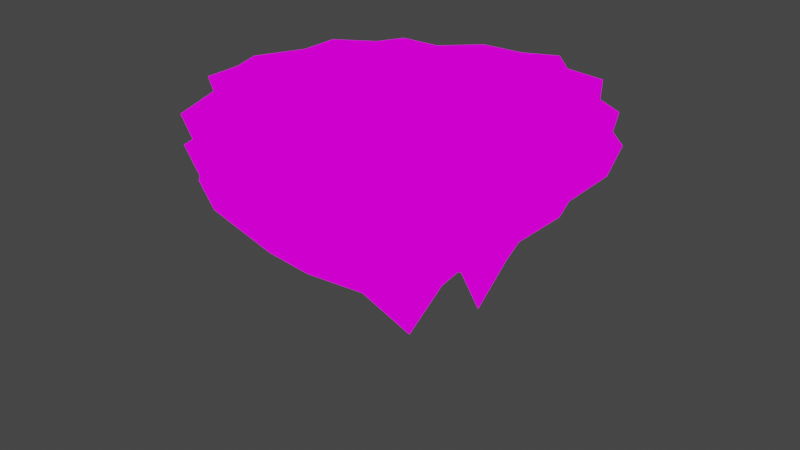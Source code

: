 # Source: logo_terrain.blend  (saved by Blender 3.6.13; exported with 4.5.12 LTS)
import bpy
from mathutils import Matrix  # noqa: F401  (used for matrix-valued properties, if any)

bpy.ops.wm.read_factory_settings(use_empty=True)
scene = bpy.context.scene
scene.name = 'Scene'

# ---- collections
col_collection = bpy.data.collections.new('Collection'); scene.collection.children.link(col_collection)

# ---- images (referenced by path relative to the original .blend; pixels are not part of the script)
import os
ASSET_DIR = os.environ.get("B2B_ASSET_DIR", "")  # directory of the original .blend (textures are referenced by path, not embedded)
HERE = os.path.dirname(os.path.abspath(__file__))  # packed textures are extracted next to this script under _unpacked/

def load_image(name, relpath, width, height, colorspace="sRGB"):
    """Load a texture the original file referenced (path relative to the .blend, or extracted next to this script)."""
    p = next((c for c in (os.path.join(HERE, relpath), os.path.join(ASSET_DIR, relpath)) if relpath and os.path.exists(c)), "")
    if p:
        img = bpy.data.images.load(p, check_existing=True)
        img.name = name
    else:  # same state as the original file: an image datablock whose file is absent (Cycles renders it pink)
        img = bpy.data.images.new(name, width, height)
        img.source = "FILE"
        img.filepath = "//" + (relpath or name)
    img.colorspace_settings.name = colorspace
    return img
img_terr_forest_pac_jpg = load_image('Terr_Forest_Pac.JPG', 'Terr_Forest_Pac.JPG', 1024, 1024, 'sRGB')

# ---- materials (node trees are filled in below, after node groups)
mat_material_002 = bpy.data.materials.new('Material.002')
mat_material_002.use_backface_culling = True
mat_material_002.use_transparent_shadow = False

# ---- material node trees
mat_material_002.use_nodes = True; mat_material_002.node_tree.nodes.clear()
_N = mat_material_002.node_tree.nodes; _L = mat_material_002.node_tree.links
n0 = _N.new('ShaderNodeOutputMaterial'); n0.name = 'Material Output'; n0.location = (300, 300)
n1 = _N.new('ShaderNodeTexImage'); n1.name = 'Image Texture'; n1.location = (-280, 280)
n1.image = img_terr_forest_pac_jpg
_L.new(n1.outputs[0], n0.inputs[0])
n0.is_active_output = True

# ---- world
world_world = bpy.data.worlds.new('World'); scene.world = world_world
world_world.use_nodes = True; world_world.node_tree.nodes.clear()
_N = world_world.node_tree.nodes; _L = world_world.node_tree.links
n0 = _N.new('ShaderNodeOutputWorld'); n0.name = 'World Output'; n0.location = (300, 300)
n1 = _N.new('ShaderNodeBackground'); n1.name = 'Background'; n1.location = (10, 300)
n1.inputs[0].default_value = (0.05088, 0.05088, 0.05088, 1.0)
_L.new(n1.outputs[0], n0.inputs[0])
n0.is_active_output = True
world_world.color = (0.05088, 0.05088, 0.05088)
world_world.use_sun_shadow = False
world_world.sun_shadow_jitter_overblur = 0.0

# ---- meshes
me_plane = bpy.data.meshes.new('Plane')
me_plane.from_pydata([(-1.557, -1.451, 0.0), (-1.466, -1.367, -0.2785), (-1.809, -0.7266, 0.0), (-2.171, -0.5493, 0.0), (-2.164, -0.1412, 0.0), (-1.582, 1.474, 0.0), (-2.023, 1.206, 1.502e-08), (-2.01, 0.7463, 0.0), (-2.283, 0.2024, -1.072e-08), (-1.047, -1.521, 0.0), (-0.9226, -1.946, 0.0), (-0.4611, -2.115, 0.0), (-0.2437, -2.369, 0.0), (0.06817, -2.181, 0.0), (0.5195, -2.144, 0.0), (0.8247, -1.685, 0.0), (1.264, -1.776, 0.0), (1.682, -1.254, 0.0), (2.011, -1.246, 0.0), (2.155, -0.757, 0.0), (2.278, -0.4844, 0.0), (2.099, 0.06536, 0.0), (2.15, 0.5944, 0.0), (1.092, 2.024, 0.0), (0.3194, 2.399, 0.0), (-0.5582, 2.175, 0.0), (-0.9535, 1.795, 1.1e-08), (1.379, 1.487, 0.0), (0.6168, 2.083, 0.0), (-0.04427, 2.213, 0.0), (-1.428, 1.778, 0.0), (1.918, 0.815, 0.0), (1.706, 1.302, 0.0), (-1.703, -0.6845, -0.2785), (-2.044, -0.5175, -0.2785), (-2.037, -0.133, -0.2785), (-1.892, 0.7032, -0.2785), (-1.904, 1.137, -0.2785), (-2.149, 0.1908, -0.2785), (-0.8678, -1.834, -0.2785), (-0.433, -1.993, -0.2785), (-0.985, -1.433, -0.2785), (0.491, -2.02, -0.2785), (0.7786, -1.588, -0.2785), (-0.2281, -2.232, -0.2785), (0.5827, 1.962, -0.2785), (0.3025, 2.26, -0.2785), (0.06572, -2.055, -0.2785), (2.148, -0.4564, -0.2785), (1.98, 0.06161, -0.2785), (1.192, -1.673, -0.2785), (1.896, -1.174, -0.2785), (2.032, -0.7132, -0.2785), (1.587, -1.182, -0.2785), (2.027, 0.56, -0.2785), (1.808, 0.7679, -0.2785), (-0.04022, 2.085, -0.2785), (-0.5244, 2.049, -0.2785), (-0.8969, 1.691, -0.2785), (-1.344, 1.676, -0.2785), (-1.489, 1.389, -0.2785), (1.031, 1.907, -0.2785), (1.301, 1.401, -0.2785), (1.609, 1.227, -0.2785), (-1.142, -0.9516, -1.01), (-1.307, -0.4765, -1.01), (-1.545, -0.3602, -1.01), (-1.54, -0.09246, -1.01), (-1.439, 0.4897, -1.01), (-1.447, 0.7915, -1.01), (-1.618, 0.1329, -1.01), (-0.7257, -1.277, -1.01), (-0.423, -1.387, -1.01), (-0.8073, -0.9978, -1.01), (0.2203, -1.406, -1.01), (0.4205, -1.105, -1.01), (-0.2803, -1.554, -1.01), (0.2842, 1.366, -1.01), (0.08907, 1.574, -1.01), (-0.07577, -1.43, -1.01), (1.374, -0.3176, -1.01), (1.257, 0.04302, -1.01), (0.7085, -1.165, -1.01), (1.198, -0.8174, -1.01), (1.293, -0.4964, -1.01), (0.9831, -0.8228, -1.01), (1.29, 0.39, -1.01), (1.137, 0.5347, -1.01), (-0.1495, 1.452, -1.01), (-0.4866, 1.427, -1.01), (-0.7459, 1.178, -1.01), (-1.057, 1.167, -1.01), (-1.158, 0.9671, -1.01), (0.596, 1.328, -1.01), (0.7843, 0.9758, -1.01), (0.9984, 0.8543, -1.01), (1.711, -0.9532, -0.7292), (1.784, -0.7039, -0.7292), (1.555, -0.6517, -0.8871), (1.493, -0.8599, -0.8871), (1.563, -0.7372, -1.313), (-0.7617, -0.6714, -1.384), (-0.8994, -0.4091, -1.384), (-1.023, -0.2555, -1.384), (-1.056, -0.07584, -1.384), (-1.001, 0.3668, -1.384), (-0.952, 0.588, -1.384), (-1.071, 0.1182, -1.384), (-0.4769, -0.9526, -1.384), (-0.3167, -1.066, -1.384), (-0.5846, -0.7908, -1.384), (0.1215, -1.038, -1.384), (0.2762, -0.8891, -1.384), (-0.1963, -1.149, -1.384), (0.188, 1.064, -1.384), (0.03941, 1.159, -1.384), (-0.05595, -1.104, -1.384), (0.8831, -0.2191, -1.384), (0.8434, 0.03119, -1.384), (0.4578, -0.8375, -1.384), (0.7741, -0.5835, -1.384), (0.8494, -0.3968, -1.384), (0.6367, -0.6705, -1.384), (0.828, 0.272, -1.384), (0.7481, 0.4304, -1.384), (-0.1266, 1.12, -1.384), (-0.3328, 1.06, -1.384), (-0.521, 0.9289, -1.384), (-0.7004, 0.8663, -1.384), (-0.8125, 0.7411, -1.384), (0.3701, 0.9735, -1.384), (0.513, 0.774, -1.384), (0.6451, 0.6268, -1.384), (-0.5077, -0.1156, -1.858), (-0.4711, 0.2638, -1.858), (-0.2277, -0.4292, -1.858), (0.07882, -0.4674, -1.858), (0.4131, -0.2631, -1.858), (0.4407, 0.1217, -1.858), (-0.1539, 0.4763, -1.858), (0.2062, 0.4373, -1.858), (0.1101, 0.03229, -2.554), (0.1866, -0.1434, 0.0), (-1.575, -1.485, 0.0318), (-1.575, -1.485, 0.0318), (-1.575, -1.485, 0.0318), (-1.487, -1.408, -0.2978), (-1.487, -1.408, -0.2978), (-1.487, -1.408, -0.2978), (-1.487, -1.408, -0.2978), (-1.842, -0.7442, 0.03336), (-1.842, -0.7442, 0.03336), (-1.842, -0.7442, 0.03336), (-2.199, -0.5762, 0.03156), (-2.199, -0.5762, 0.03156), (-2.199, -0.5762, 0.03156), (-2.198, -0.1411, 0.03617), (-2.198, -0.1411, 0.03617), (-2.198, -0.1411, 0.03617), (-1.602, 1.503, 0.03504), (-1.602, 1.503, 0.03504), (-1.602, 1.503, 0.03504), (-2.051, 1.232, 0.03259), (-2.051, 1.232, 0.03259), (-2.051, 1.232, 0.03259), (-2.042, 0.7607, 0.03544), (-2.042, 0.7607, 0.03544), (-2.042, 0.7607, 0.03544), (-2.318, 0.2137, 0.03385), (-2.318, 0.2137, 0.03385), (-2.318, 0.2137, 0.03385), (-2.318, 0.2137, 0.03385), (-1.066, -1.555, 0.03129), (-1.066, -1.555, 0.03129), (-1.066, -1.555, 0.03129), (-0.9438, -1.977, 0.03275), (-0.9438, -1.977, 0.03275), (-0.9438, -1.977, 0.03275), (-0.475, -2.148, 0.03523), (-0.475, -2.148, 0.03523), (-0.475, -2.148, 0.03523), (-0.245, -2.408, 0.0313), (-0.245, -2.408, 0.0313), (-0.245, -2.408, 0.0313), (-0.245, -2.408, 0.0313), (0.07236, -2.216, 0.03558), (0.07236, -2.216, 0.03558), (0.07236, -2.216, 0.03558), (0.5307, -2.18, 0.03305), (0.5307, -2.18, 0.03305), (0.5307, -2.18, 0.03305), (0.8327, -1.724, 0.03108), (0.8327, -1.724, 0.03108), (0.8327, -1.724, 0.03108), (1.269, -1.814, 0.03165), (1.269, -1.814, 0.03165), (1.269, -1.814, 0.03165), (1.691, -1.292, 0.03232), (1.691, -1.292, 0.03232), (1.691, -1.292, 0.03232), (2.038, -1.273, 0.03153), (2.038, -1.273, 0.03153), (2.038, -1.273, 0.03153), (2.187, -0.7665, 0.03693), (2.187, -0.7665, 0.03693), (2.187, -0.7665, 0.03693), (2.314, -0.4775, 0.03397), (2.314, -0.4775, 0.03397), (2.314, -0.4775, 0.03397), (2.314, -0.4775, 0.03397), (2.133, 0.07534, 0.03564), (2.133, 0.07534, 0.03564), (2.133, 0.07534, 0.03564), (2.187, 0.5988, 0.03308), (2.187, 0.5988, 0.03308), (2.187, 0.5988, 0.03308), (1.12, 2.05, 0.03275), (1.12, 2.05, 0.03275), (1.12, 2.05, 0.03275), (0.3326, 2.435, 0.03162), (0.3326, 2.435, 0.03162), (0.3326, 2.435, 0.03162), (-0.5647, 2.211, 0.03441), (-0.5647, 2.211, 0.03441), (-0.5647, 2.211, 0.03441), (-0.9594, 1.831, 0.0337), (-0.9594, 1.831, 0.0337), (-0.9594, 1.831, 0.0337), (1.41, 1.506, 0.0347), (1.41, 1.506, 0.0347), (1.41, 1.506, 0.0347), (0.6407, 2.11, 0.03399), (0.6407, 2.11, 0.03399), (0.6407, 2.11, 0.03399), (0.6407, 2.11, 0.03399), (-0.05946, 2.244, 0.03571), (-0.05946, 2.244, 0.03571), (-0.05946, 2.244, 0.03571), (-1.441, 1.814, 0.03221), (-1.441, 1.814, 0.03221), (-1.441, 1.814, 0.03221), (1.949, 0.8297, 0.03574), (1.949, 0.8297, 0.03574), (1.949, 0.8297, 0.03574), (1.737, 1.32, 0.03447), (1.737, 1.32, 0.03447), (1.737, 1.32, 0.03447), (-1.744, -0.7064, -0.2974), (-1.744, -0.7064, -0.2974), (-1.744, -0.7064, -0.2974), (-1.744, -0.7064, -0.2974), (-2.078, -0.5496, -0.2974), (-2.078, -0.5496, -0.2974), (-2.078, -0.5496, -0.2974), (-2.078, -0.5496, -0.2974), (-2.077, -0.1459, -0.3058), (-2.077, -0.1459, -0.3058), (-2.077, -0.1459, -0.3058), (-2.077, -0.1459, -0.3058), (-1.934, 0.7218, -0.299), (-1.934, 0.7218, -0.299), (-1.934, 0.7218, -0.299), (-1.934, 0.7218, -0.299), (-1.938, 1.167, -0.3003), (-1.938, 1.167, -0.3003), (-1.938, 1.167, -0.3003), (-1.938, 1.167, -0.3003), (-2.191, 0.1835, -0.3058), (-2.191, 0.1835, -0.3058), (-2.191, 0.1835, -0.3058), (-2.191, 0.1835, -0.3058), (-0.8934, -1.871, -0.2988), (-0.8934, -1.871, -0.2988), (-0.8934, -1.871, -0.2988), (-0.8934, -1.871, -0.2988), (-0.4509, -2.035, -0.2988), (-0.4509, -2.035, -0.2988), (-0.4509, -2.035, -0.2988), (-0.4509, -2.035, -0.2988), (-1.008, -1.474, -0.2965), (-1.008, -1.474, -0.2965), (-1.008, -1.474, -0.2965), (-1.008, -1.474, -0.2965), (0.5045, -2.063, -0.2992), (0.5045, -2.063, -0.2992), (0.5045, -2.063, -0.2992), (0.5045, -2.063, -0.2992), (0.7881, -1.634, -0.2961), (0.7881, -1.634, -0.2961), (0.7881, -1.634, -0.2961), (0.7881, -1.634, -0.2961), (-0.2296, -2.277, -0.3006), (-0.2296, -2.277, -0.3006), (-0.2296, -2.277, -0.3006), (-0.2296, -2.277, -0.3006), (0.6123, 1.998, -0.2979), (0.6123, 1.998, -0.2979), (0.6123, 1.998, -0.2979), (0.6123, 1.998, -0.2979), (0.3178, 2.303, -0.3005), (0.3178, 2.303, -0.3005), (0.3178, 2.303, -0.3005), (0.3178, 2.303, -0.3005), (0.07148, -2.1, -0.2993), (0.07148, -2.1, -0.2993), (0.07148, -2.1, -0.2993), (0.07148, -2.1, -0.2993), (2.193, -0.4485, -0.2994), (2.193, -0.4485, -0.2994), (2.193, -0.4485, -0.2994), (2.193, -0.4485, -0.2994), (2.024, 0.07391, -0.2987), (2.024, 0.07391, -0.2987), (2.024, 0.07391, -0.2987), (2.024, 0.07391, -0.2987), (1.199, -1.719, -0.2974), (1.199, -1.719, -0.2974), (1.199, -1.719, -0.2974), (1.199, -1.719, -0.2974), (1.928, -1.206, -0.3), (1.928, -1.206, -0.3), (1.928, -1.206, -0.3), (1.928, -1.206, -0.3), (1.928, -1.206, -0.3), (2.074, -0.698, -0.3013), (2.074, -0.698, -0.3013), (2.074, -0.698, -0.3013), (2.074, -0.698, -0.3013), (2.074, -0.698, -0.3013), (2.074, -0.698, -0.3013), (1.598, -1.228, -0.2953), (1.598, -1.228, -0.2953), (1.598, -1.228, -0.2953), (1.598, -1.228, -0.2953), (2.072, 0.5655, -0.2992), (2.072, 0.5655, -0.2992), (2.072, 0.5655, -0.2992), (2.072, 0.5655, -0.2992), (1.85, 0.7876, -0.2987), (1.85, 0.7876, -0.2987), (1.85, 0.7876, -0.2987), (1.85, 0.7876, -0.2987), (-0.05968, 2.126, -0.2984), (-0.05968, 2.126, -0.2984), (-0.05968, 2.126, -0.2984), (-0.05968, 2.126, -0.2984), (-0.5326, 2.094, -0.2996), (-0.5326, 2.094, -0.2996), (-0.5326, 2.094, -0.2996), (-0.5326, 2.094, -0.2996), (-0.9044, 1.737, -0.2971), (-0.9044, 1.737, -0.2971), (-0.9044, 1.737, -0.2971), (-0.9044, 1.737, -0.2971), (-1.36, 1.719, -0.299), (-1.36, 1.719, -0.299), (-1.36, 1.719, -0.299), (-1.36, 1.719, -0.299), (-1.515, 1.426, -0.2988), (-1.515, 1.426, -0.2988), (-1.515, 1.426, -0.2988), (-1.515, 1.426, -0.2988), (1.064, 1.938, -0.299), (1.064, 1.938, -0.299), (1.064, 1.938, -0.299), (1.064, 1.938, -0.299), (1.34, 1.426, -0.2977), (1.34, 1.426, -0.2977), (1.34, 1.426, -0.2977), (1.34, 1.426, -0.2977), (1.648, 1.249, -0.2988), (1.648, 1.249, -0.2988), (1.648, 1.249, -0.2988), (1.648, 1.249, -0.2988), (-1.175, -0.9756, -1.038), (-1.175, -0.9756, -1.038), (-1.175, -0.9756, -1.038), (-1.175, -0.9756, -1.038), (-1.345, -0.496, -1.036), (-1.345, -0.496, -1.036), (-1.345, -0.496, -1.036), (-1.345, -0.496, -1.036), (-1.574, -0.3909, -1.036), (-1.574, -0.3909, -1.036), (-1.574, -0.3909, -1.036), (-1.574, -0.3909, -1.036), (-1.579, -0.105, -1.038), (-1.579, -0.105, -1.038), (-1.579, -0.105, -1.038), (-1.579, -0.105, -1.038), (-1.477, 0.5063, -1.038), (-1.477, 0.5063, -1.038), (-1.477, 0.5063, -1.038), (-1.477, 0.5063, -1.038), (-1.476, 0.8187, -1.04), (-1.476, 0.8187, -1.04), (-1.476, 0.8187, -1.04), (-1.476, 0.8187, -1.04), (-1.658, 0.1246, -1.038), (-1.658, 0.1246, -1.038), (-1.658, 0.1246, -1.038), (-1.658, 0.1246, -1.038), (-0.7485, -1.31, -1.039), (-0.7485, -1.31, -1.039), (-0.7485, -1.31, -1.039), (-0.7485, -1.31, -1.039), (-0.4385, -1.424, -1.04), (-0.4385, -1.424, -1.04), (-0.4385, -1.424, -1.04), (-0.4385, -1.424, -1.04), (-0.8433, -1.023, -1.033), (-0.8433, -1.023, -1.033), (-0.8433, -1.023, -1.033), (-0.8433, -1.023, -1.033), (0.2487, -1.432, -1.042), (0.2487, -1.432, -1.042), (0.2487, -1.432, -1.042), (0.2487, -1.432, -1.042), (0.4424, -1.137, -1.041), (0.4424, -1.137, -1.041), (0.4424, -1.137, -1.041), (0.4424, -1.137, -1.041), (-0.2963, -1.589, -1.041), (-0.2963, -1.589, -1.041), (-0.2963, -1.589, -1.041), (-0.2963, -1.589, -1.041), (0.3095, 1.394, -1.043), (0.3095, 1.394, -1.043), (0.3095, 1.394, -1.043), (0.3095, 1.394, -1.043), (0.1038, 1.606, -1.045), (0.1038, 1.606, -1.045), (0.1038, 1.606, -1.045), (0.1038, 1.606, -1.045), (-0.07168, -1.468, -1.042), (-0.07168, -1.468, -1.042), (-0.07168, -1.468, -1.042), (-0.07168, -1.468, -1.042), (1.409, -0.3092, -1.045), (1.409, -0.3092, -1.045), (1.409, -0.3092, -1.045), (1.409, -0.3092, -1.045), (1.292, 0.04025, -1.045), (1.292, 0.04025, -1.045), (1.292, 0.04025, -1.045), (1.292, 0.04025, -1.045), (0.71, -1.205, -1.039), (0.71, -1.205, -1.039), (0.71, -1.205, -1.039), (0.71, -1.205, -1.039), (1.206, -0.8536, -1.043), (1.206, -0.8536, -1.043), (1.206, -0.8536, -1.043), (1.206, -0.8536, -1.043), (1.206, -0.8536, -1.043), (1.206, -0.8536, -1.043), (1.328, -0.4946, -1.046), (1.328, -0.4946, -1.046), (1.328, -0.4946, -1.046), (1.328, -0.4946, -1.046), (1.328, -0.4946, -1.046), (1.006, -0.852, -1.043), (1.006, -0.852, -1.043), (1.006, -0.852, -1.043), (1.006, -0.852, -1.043), (1.325, 0.3921, -1.045), (1.325, 0.3921, -1.045), (1.325, 0.3921, -1.045), (1.325, 0.3921, -1.045), (1.164, 0.5616, -1.042), (1.164, 0.5616, -1.042), (1.164, 0.5616, -1.042), (1.164, 0.5616, -1.042), (-0.1531, 1.49, -1.042), (-0.1531, 1.49, -1.042), (-0.1531, 1.49, -1.042), (-0.1531, 1.49, -1.042), (-0.4931, 1.465, -1.042), (-0.4931, 1.465, -1.042), (-0.4931, 1.465, -1.042), (-0.4931, 1.465, -1.042), (-0.7714, 1.21, -1.038), (-0.7714, 1.21, -1.038), (-0.7714, 1.21, -1.038), (-0.7714, 1.21, -1.038), (-1.069, 1.204, -1.04), (-1.069, 1.204, -1.04), (-1.069, 1.204, -1.04), (-1.069, 1.204, -1.04), (-1.181, 1.0, -1.039), (-1.181, 1.0, -1.039), (-1.181, 1.0, -1.039), (-1.181, 1.0, -1.039), (0.6244, 1.35, -1.044), (0.6244, 1.35, -1.044), (0.6244, 1.35, -1.044), (0.6244, 1.35, -1.044), (0.8043, 1.008, -1.042), (0.8043, 1.008, -1.042), (0.8043, 1.008, -1.042), (0.8043, 1.008, -1.042), (1.019, 0.8858, -1.043), (1.019, 0.8858, -1.043), (1.019, 0.8858, -1.043), (1.019, 0.8858, -1.043), (1.738, -0.9899, -0.7497), (1.738, -0.9899, -0.7497), (1.738, -0.9899, -0.7497), (1.738, -0.9899, -0.7497), (1.738, -0.9899, -0.7497), (1.827, -0.6841, -0.7465), (1.827, -0.6841, -0.7465), (1.827, -0.6841, -0.7465), (1.827, -0.6841, -0.7465), (1.549, -0.6191, -0.9245), (1.549, -0.6191, -0.9245), (1.549, -0.6191, -0.9245), (1.549, -0.6191, -0.9245), (1.549, -0.6191, -0.9245), (1.471, -0.8888, -0.9213), (1.471, -0.8888, -0.9213), (1.471, -0.8888, -0.9213), (1.471, -0.8888, -0.9213), (1.561, -0.7269, -1.35), (-0.771, -0.7063, -1.419), (-0.771, -0.7063, -1.419), (-0.771, -0.7063, -1.419), (-0.771, -0.7063, -1.419), (-0.771, -0.7063, -1.419), (-0.9313, -0.4205, -1.421), (-0.9313, -0.4205, -1.421), (-0.9313, -0.4205, -1.421), (-0.9313, -0.4205, -1.421), (-1.043, -0.2859, -1.419), (-1.043, -0.2859, -1.419), (-1.043, -0.2859, -1.419), (-1.043, -0.2859, -1.419), (-1.087, -0.07535, -1.424), (-1.087, -0.07535, -1.424), (-1.087, -0.07535, -1.424), (-1.087, -0.07535, -1.424), (-1.029, 0.3811, -1.422), (-1.029, 0.3811, -1.422), (-1.029, 0.3811, -1.422), (-1.029, 0.3811, -1.422), (-0.975, 0.6063, -1.424), (-0.975, 0.6063, -1.424), (-0.975, 0.6063, -1.424), (-0.975, 0.6063, -1.424), (-1.099, 0.1251, -1.425), (-1.099, 0.1251, -1.425), (-1.099, 0.1251, -1.425), (-1.099, 0.1251, -1.425), (-1.099, 0.1251, -1.425), (-0.4902, -0.9844, -1.42), (-0.4902, -0.9844, -1.42), (-0.4902, -0.9844, -1.42), (-0.4902, -0.9844, -1.42), (-0.3464, -1.091, -1.415), (-0.3464, -1.091, -1.415), (-0.3464, -1.091, -1.415), (-0.3464, -1.091, -1.415), (-0.6091, -0.8211, -1.415), (-0.6091, -0.8211, -1.415), (-0.6091, -0.8211, -1.415), (-0.6091, -0.8211, -1.415), (0.1361, -1.07, -1.419), (0.1361, -1.07, -1.419), (0.1361, -1.07, -1.419), (0.1361, -1.07, -1.419), (0.2748, -0.9321, -1.41), (0.2748, -0.9321, -1.41), (0.2748, -0.9321, -1.41), (0.2748, -0.9321, -1.41), (-0.207, -1.181, -1.421), (-0.207, -1.181, -1.421), (-0.207, -1.181, -1.421), (-0.207, -1.181, -1.421), (-0.207, -1.181, -1.421), (0.2167, 1.092, -1.414), (0.2167, 1.092, -1.414), (0.2167, 1.092, -1.414), (0.2167, 1.092, -1.414), (0.05161, 1.191, -1.421), (0.05161, 1.191, -1.421), (0.05161, 1.191, -1.421), (0.05161, 1.191, -1.421), (0.05161, 1.191, -1.421), (-0.05261, -1.142, -1.417), (-0.05261, -1.142, -1.417), (-0.05261, -1.142, -1.417), (-0.05261, -1.142, -1.417), (0.9142, -0.2099, -1.422), (0.9142, -0.2099, -1.422), (0.9142, -0.2099, -1.422), (0.9142, -0.2099, -1.422), (0.9142, -0.2099, -1.422), (0.8767, 0.03636, -1.421), (0.8767, 0.03636, -1.421), (0.8767, 0.03636, -1.421), (0.8767, 0.03636, -1.421), (0.4688, -0.8704, -1.42), (0.4688, -0.8704, -1.42), (0.4688, -0.8704, -1.42), (0.4688, -0.8704, -1.42), (0.4688, -0.8704, -1.42), (0.8029, -0.5944, -1.423), (0.8029, -0.5944, -1.423), (0.8029, -0.5944, -1.423), (0.8029, -0.5944, -1.423), (0.8792, -0.4087, -1.422), (0.8792, -0.4087, -1.422), (0.8792, -0.4087, -1.422), (0.8792, -0.4087, -1.422), (0.6414, -0.7143, -1.408), (0.6414, -0.7143, -1.408), (0.6414, -0.7143, -1.408), (0.6414, -0.7143, -1.408), (0.8587, 0.2764, -1.423), (0.8587, 0.2764, -1.423), (0.8587, 0.2764, -1.423), (0.8587, 0.2764, -1.423), (0.7795, 0.444, -1.42), (0.7795, 0.444, -1.42), (0.7795, 0.444, -1.42), (0.7795, 0.444, -1.42), (-0.1351, 1.157, -1.417), (-0.1351, 1.157, -1.417), (-0.1351, 1.157, -1.417), (-0.1351, 1.157, -1.417), (-0.3567, 1.086, -1.419), (-0.3567, 1.086, -1.419), (-0.3567, 1.086, -1.419), (-0.3567, 1.086, -1.419), (-0.5407, 0.9609, -1.417), (-0.5407, 0.9609, -1.417), (-0.5407, 0.9609, -1.417), (-0.5407, 0.9609, -1.417), (-0.7137, 0.8969, -1.421), (-0.7137, 0.8969, -1.421), (-0.7137, 0.8969, -1.421), (-0.7137, 0.8969, -1.421), (-0.7137, 0.8969, -1.421), (-0.831, 0.7711, -1.419), (-0.831, 0.7711, -1.419), (-0.831, 0.7711, -1.419), (-0.831, 0.7711, -1.419), (0.3955, 0.9961, -1.421), (0.3955, 0.9961, -1.421), (0.3955, 0.9961, -1.421), (0.3955, 0.9961, -1.421), (0.5458, 0.7917, -1.417), (0.5458, 0.7917, -1.417), (0.5458, 0.7917, -1.417), (0.5458, 0.7917, -1.417), (0.674, 0.6434, -1.421), (0.674, 0.6434, -1.421), (0.674, 0.6434, -1.421), (0.674, 0.6434, -1.421), (0.674, 0.6434, -1.421), (-0.5367, -0.1344, -1.894), (-0.5367, -0.1344, -1.894), (-0.5367, -0.1344, -1.894), (-0.5367, -0.1344, -1.894), (-0.5367, -0.1344, -1.894), (-0.5367, -0.1344, -1.894), (-0.5367, -0.1344, -1.894), (-0.5367, -0.1344, -1.894), (-0.5072, 0.2733, -1.892), (-0.5072, 0.2733, -1.892), (-0.5072, 0.2733, -1.892), (-0.5072, 0.2733, -1.892), (-0.5072, 0.2733, -1.892), (-0.5072, 0.2733, -1.892), (-0.5072, 0.2733, -1.892), (-0.5072, 0.2733, -1.892), (-0.2458, -0.4561, -1.896), (-0.2458, -0.4561, -1.896), (-0.2458, -0.4561, -1.896), (-0.2458, -0.4561, -1.896), (-0.2458, -0.4561, -1.896), (-0.2458, -0.4561, -1.896), (-0.2458, -0.4561, -1.896), (-0.2458, -0.4561, -1.896), (0.0901, -0.4985, -1.896), (0.0901, -0.4985, -1.896), (0.0901, -0.4985, -1.896), (0.0901, -0.4985, -1.896), (0.0901, -0.4985, -1.896), (0.0901, -0.4985, -1.896), (0.0901, -0.4985, -1.896), (0.0901, -0.4985, -1.896), (0.4456, -0.2789, -1.893), (0.4456, -0.2789, -1.893), (0.4456, -0.2789, -1.893), (0.4456, -0.2789, -1.893), (0.4456, -0.2789, -1.893), (0.4456, -0.2789, -1.893), (0.4456, -0.2789, -1.893), (0.4456, -0.2789, -1.893), (0.4792, 0.127, -1.89), (0.4792, 0.127, -1.89), (0.4792, 0.127, -1.89), (0.4792, 0.127, -1.89), (0.4792, 0.127, -1.89), (0.4792, 0.127, -1.89), (0.4792, 0.127, -1.89), (0.4792, 0.127, -1.89), (-0.1733, 0.511, -1.889), (-0.1733, 0.511, -1.889), (-0.1733, 0.511, -1.889), (-0.1733, 0.511, -1.889), (-0.1733, 0.511, -1.889), (-0.1733, 0.511, -1.889), (-0.1733, 0.511, -1.889), (-0.1733, 0.511, -1.889), (0.2332, 0.4627, -1.892), (0.2332, 0.4627, -1.892), (0.2332, 0.4627, -1.892), (0.2332, 0.4627, -1.892), (0.2332, 0.4627, -1.892), (0.2332, 0.4627, -1.892), (0.2332, 0.4627, -1.892), (0.2332, 0.4627, -1.892), (0.1146, 0.03499, -2.604), (0.1146, 0.03499, -2.604), (0.1146, 0.03499, -2.604), (0.1146, 0.03499, -2.604), (0.1146, 0.03499, -2.604), (0.1146, 0.03499, -2.604), (0.1146, 0.03499, -2.604), (0.1146, 0.03499, -2.604), (0.1866, -0.1434, 0.05), (0.1866, -0.1434, 0.05), (0.1866, -0.1434, 0.05), (0.1866, -0.1434, 0.05)], [], [(35, 38, 70, 67), (30, 26, 58, 59), (24, 28, 45, 46), (6, 5, 60, 37), (14, 13, 47, 42), (8, 7, 36, 38), (21, 20, 48, 49), (9, 0, 1, 41), (16, 15, 43, 50), (23, 27, 62, 61), (19, 18, 51, 52), (0, 2, 33, 1), (28, 23, 61, 45), (18, 17, 53, 51), (2, 3, 34, 33), (29, 24, 46, 56), (17, 16, 50, 53), (3, 4, 35, 34), (5, 30, 59, 60), (20, 19, 52, 48), (7, 6, 37, 36), (32, 31, 55, 63), (13, 12, 44, 47), (4, 8, 38, 35), (27, 32, 63, 62), (22, 21, 49, 54), (11, 10, 39, 40), (31, 22, 54, 55), (10, 9, 41, 39), (25, 29, 56, 57), (15, 14, 42, 43), (26, 25, 57, 58), (12, 11, 40, 44), (62, 63, 95, 94), (54, 49, 81, 86), (40, 39, 71, 72), (55, 54, 86, 87), (39, 41, 73, 71), (57, 56, 88, 89), (43, 42, 74, 75), (58, 57, 89, 90), (44, 40, 72, 76), (1, 33, 65, 64), (59, 58, 90, 91), (46, 45, 77, 78), (37, 60, 92, 69), (42, 47, 79, 74), (38, 36, 68, 70), (49, 48, 80, 81), (41, 1, 64, 73), (50, 43, 75, 82), (61, 62, 94, 93), (45, 61, 93, 77), (33, 34, 66, 65), (56, 46, 78, 88), (53, 50, 82, 85), (34, 35, 67, 66), (60, 59, 91, 92), (48, 52, 84, 80), (36, 37, 69, 68), (63, 55, 87, 95), (47, 44, 76, 79), (97, 96, 100), (52, 51, 96, 97), (99, 98, 100), (98, 97, 100), (96, 99, 100), (51, 53, 85, 83), (51, 83, 96), (96, 83, 99), (84, 98, 99, 83), (84, 52, 98), (98, 52, 97), (90, 89, 126, 127), (76, 72, 109, 113), (91, 90, 127, 128), (78, 77, 114, 115), (69, 92, 129, 106), (74, 79, 116, 111), (70, 68, 105, 107), (81, 80, 117, 118), (73, 64, 101, 110), (82, 75, 112, 119), (93, 94, 131, 130), (84, 83, 120, 121), (64, 65, 102, 101), (77, 93, 130, 114), (83, 85, 122, 120), (65, 66, 103, 102), (88, 78, 115, 125), (85, 82, 119, 122), (66, 67, 104, 103), (92, 91, 128, 129), (80, 84, 121, 117), (68, 69, 106, 105), (95, 87, 124, 132), (79, 76, 113, 116), (67, 70, 107, 104), (94, 95, 132, 131), (86, 81, 118, 123), (72, 71, 108, 109), (87, 86, 123, 124), (71, 73, 110, 108), (89, 88, 125, 126), (75, 74, 111, 112), (123, 118, 138), (121, 120, 137), (109, 108, 135), (111, 116, 136), (112, 111, 136), (120, 122, 137), (103, 133, 102), (134, 141, 133), (123, 138, 124), (108, 110, 135), (133, 141, 135), (139, 141, 134), (130, 131, 140), (138, 141, 140), (130, 140, 114), (126, 125, 139), (126, 139, 127), (135, 141, 136), (106, 129, 134), (106, 134, 105), (104, 133, 103), (139, 140, 141), (141, 138, 137), (14, 15, 16, 17, 18, 19, 20, 142, 12, 13), (2, 0, 9, 10, 11, 12, 142, 8, 4, 3), (6, 7, 8, 142, 28, 24, 29, 25, 26, 30, 5), (21, 22, 31, 32, 27, 23, 28, 142, 20), (141, 137, 136), (119, 112, 136), (122, 119, 137), (137, 119, 136), (113, 109, 135), (116, 113, 136), (136, 113, 135), (110, 101, 135), (102, 133, 101), (135, 101, 133), (107, 133, 104), (107, 105, 134), (134, 133, 107), (127, 139, 128), (128, 134, 129), (139, 134, 128), (115, 114, 140), (125, 115, 139), (139, 115, 140), (124, 138, 132), (132, 140, 131), (140, 132, 138), (117, 121, 137), (118, 117, 138), (137, 138, 117), (398, 269, 258), (387, 398, 258), (352, 226, 239), (356, 352, 239), (298, 234, 221), (302, 298, 221), (360, 160, 163), (265, 360, 163), (304, 186, 189), (284, 304, 189), (261, 166, 169), (268, 261, 169), (310, 209, 211), (313, 310, 211), (148, 144, 173), (281, 148, 173), (287, 191, 194), (315, 287, 194), (369, 230, 218), (365, 369, 218), (323, 202, 205), (329, 323, 205), (247, 150, 143), (146, 247, 143), (363, 217, 233), (296, 363, 233), (331, 198, 201), (321, 331, 201), (253, 154, 151), (249, 253, 151), (299, 219, 235), (342, 299, 235), (318, 196, 199), (333, 318, 199), (255, 156, 153), (251, 255, 153), (354, 238, 159), (358, 354, 159), (327, 204, 208), (309, 327, 208), (263, 162, 165), (259, 263, 165), (341, 243, 246), (373, 341, 246), (294, 184, 187), (306, 294, 187), (267, 168, 157), (256, 267, 157), (371, 245, 229), (367, 371, 229), (314, 212, 215), (337, 314, 215), (273, 176, 179), (277, 273, 179), (335, 214, 242), (339, 335, 242), (279, 172, 175), (271, 279, 175), (344, 236, 223), (348, 344, 223), (286, 190, 193), (290, 286, 193), (346, 222, 225), (350, 346, 225), (275, 178, 181), (291, 275, 181), (501, 370, 366), (497, 501, 366), (445, 312, 336), (468, 445, 336), (405, 274, 278), (409, 405, 278), (465, 334, 338), (469, 465, 338), (410, 280, 272), (402, 410, 272), (476, 345, 349), (480, 476, 349), (417, 285, 289), (421, 417, 289), (477, 347, 351), (481, 477, 351), (406, 276, 292), (422, 406, 292), (378, 248, 147), (374, 378, 147), (484, 353, 357), (488, 484, 357), (429, 297, 301), (433, 429, 301), (491, 361, 266), (396, 491, 266), (434, 303, 283), (414, 434, 283), (391, 262, 270), (399, 391, 270), (441, 308, 311), (444, 441, 311), (377, 149, 282), (413, 377, 282), (418, 288, 316), (446, 418, 316), (500, 368, 364), (496, 500, 364), (493, 362, 295), (426, 493, 295), (385, 254, 250), (381, 385, 250), (430, 300, 343), (473, 430, 343), (449, 317, 332), (464, 449, 332), (386, 257, 252), (382, 386, 252), (485, 355, 359), (489, 485, 359), (460, 326, 307), (439, 460, 307), (394, 264, 260), (390, 394, 260), (472, 340, 372), (504, 472, 372), (425, 293, 305), (437, 425, 305), (523, 509, 513), (508, 322, 328), (512, 508, 328), (523, 514, 519), (523, 511, 516), (523, 520, 505), (461, 330, 320), (451, 461, 320), (506, 450, 319), (521, 452, 507), (522, 517, 456), (454, 522, 456), (518, 325, 459), (510, 324, 515), (630, 478, 482), (634, 630, 482), (558, 407, 423), (574, 558, 423), (637, 483, 487), (642, 637, 487), (582, 428, 432), (587, 582, 432), (646, 492, 397), (548, 646, 397), (588, 435, 415), (566, 588, 415), (544, 393, 401), (553, 544, 401), (593, 440, 442), (597, 593, 442), (528, 376, 412), (565, 528, 412), (570, 419, 447), (601, 570, 447), (654, 499, 495), (650, 654, 495), (608, 455, 458), (611, 608, 458), (530, 379, 375), (525, 530, 375), (647, 494, 427), (579, 647, 427), (614, 462, 453), (606, 614, 453), (536, 384, 380), (532, 536, 380), (583, 431, 474), (626, 583, 474), (605, 448, 463), (617, 605, 463), (539, 388, 383), (534, 539, 383), (638, 486, 490), (643, 638, 490), (610, 457, 438), (592, 610, 438), (546, 395, 392), (543, 546, 392), (623, 471, 503), (658, 623, 503), (578, 424, 436), (591, 578, 436), (552, 400, 389), (540, 552, 389), (655, 502, 498), (651, 655, 498), (598, 443, 467), (619, 598, 467), (557, 404, 408), (561, 557, 408), (618, 466, 470), (622, 618, 470), (562, 411, 403), (554, 562, 403), (629, 475, 479), (633, 629, 479), (569, 416, 420), (573, 569, 420), (705, 599, 621), (696, 609, 612), (680, 556, 559), (688, 590, 567), (691, 568, 572), (693, 615, 607), (531, 666, 535), (660, 724, 668), (625, 702, 620), (677, 563, 555), (676, 725, 665), (674, 726, 708), (722, 653, 649), (723, 730, 704), (580, 718, 648), (712, 627, 632), (635, 709, 631), (684, 727, 682), (673, 645, 547), (541, 669, 545), (533, 662, 538), (728, 717, 715), (699, 707, 731), (192, 188, 185), (197, 195, 192), (203, 200, 197), (732, 207, 203), (185, 182, 732), (203, 197, 192), (192, 185, 732), (732, 203, 192), (174, 145, 152), (180, 177, 174), (733, 183, 180), (158, 171, 733), (152, 155, 158), (180, 174, 152), (158, 733, 180), (158, 180, 152), (167, 164, 161), (735, 170, 167), (220, 232, 735), (227, 224, 237), (237, 220, 735), (735, 167, 161), (161, 240, 227), (227, 237, 735), (161, 227, 735), (241, 213, 210), (228, 244, 241), (231, 216, 228), (206, 734, 231), (228, 241, 210), (210, 206, 231), (231, 228, 210), (690, 694, 729), (687, 571, 602), (695, 604, 616), (689, 603, 692), (681, 560, 575), (686, 577, 589), (683, 576, 685), (679, 527, 564), (524, 664, 529), (667, 526, 678), (537, 661, 549), (670, 542, 550), (551, 663, 671), (641, 711, 636), (644, 672, 639), (640, 675, 710), (719, 581, 586), (713, 584, 628), (716, 585, 714), (659, 701, 624), (652, 720, 656), (700, 657, 721), (697, 613, 594), (706, 596, 600), (595, 703, 698)])
me_plane.polygons.foreach_set('use_smooth', [0, 0, 0, 0, 0, 0, 0, 0, 0, 0, 0, 0, 0, 0, 0, 0, 0, 0, 0, 0, 0, 0, 0, 0, 0, 0, 0, 0, 0, 0, 0, 0, 0, 0, 0, 0, 0, 0, 0, 0, 0, 0, 0, 0, 0, 0, 0, 0, 0, 0, 0, 0, 0, 0, 0, 0, 0, 0, 0, 0, 0, 0, 0, 0, 0, 0, 0, 0, 0, 0, 0, 0, 0, 0, 0, 0, 0, 0, 0, 0, 0, 0, 0, 0, 0, 0, 0, 0, 0, 0, 0, 0, 0, 0, 0, 0, 0, 0, 0, 0, 0, 0, 0, 0, 0, 0, 0, 0, 0, 0, 0, 0, 0, 0, 0, 0, 0, 0, 0, 0, 0, 0, 0, 0, 0, 0, 0, 0, 0, 0, 0, 0, 0, 0, 0, 0, 0, 0, 0, 0, 0, 0, 0, 0, 0, 0, 0, 0, 0, 0, 0, 0, 0, 0, 0, 0, 0, 1, 1, 1, 1, 1, 1, 1, 1, 1, 1, 1, 1, 1, 1, 1, 1, 1, 1, 1, 1, 1, 1, 1, 1, 1, 1, 1, 1, 1, 1, 1, 1, 1, 1, 1, 1, 1, 1, 1, 1, 1, 1, 1, 1, 1, 1, 1, 1, 1, 1, 1, 1, 1, 1, 1, 1, 1, 1, 1, 1, 1, 1, 1, 1, 1, 1, 1, 1, 1, 1, 1, 1, 1, 1, 1, 1, 1, 1, 1, 1, 1, 1, 1, 1, 1, 1, 1, 1, 1, 1, 1, 1, 1, 1, 1, 1, 1, 1, 1, 1, 1, 1, 1, 1, 1, 1, 1, 1, 1, 1, 1, 1, 1, 1, 1, 1, 1, 1, 1, 1, 1, 1, 1, 1, 1, 1, 1, 1, 1, 1, 1, 1, 1, 1, 1, 1, 1, 1, 1, 1, 1, 1, 1, 1, 1, 1, 1, 1, 1, 1, 1, 1, 1, 1, 1, 1, 1, 1, 1, 1, 1, 1, 1, 1, 1, 1, 1, 1, 1, 1, 1, 1, 1, 1, 1, 1, 1, 1, 1, 1, 1, 1, 1, 1, 1, 1, 1, 1, 1, 1, 1, 1, 1, 1, 1, 1, 1, 1, 1, 1, 1, 1, 1, 1, 1, 1, 1, 1, 1, 1, 1, 1, 1, 1, 1, 1, 1, 1, 1, 1, 1, 1, 1, 1, 1, 1, 1, 1, 1, 1, 1, 1, 1, 1, 1, 1, 1, 1, 1, 1, 1, 1, 1, 1, 1, 1, 1, 1, 1, 1, 1, 1, 1, 1, 1, 1, 1, 1, 1, 1, 1, 1, 1, 1, 1, 1, 1, 1, 1, 1, 1, 1, 1, 1, 1, 1, 1, 1, 1, 1, 1, 1])
_uv = me_plane.uv_layers.new(name='UVMap')
_uv.uv.foreach_set('vector', [0.5664, 0.8867, 0.625, 0.8867, 0.625, 0.957, 0.5664, 0.957, 0.7461, 0.9961, 0.6875, 0.9961, 0.6875, 0.9609, 0.7461, 0.9609, 0.7461, 0.9961, 0.6875, 0.9961, 0.6875, 0.9609, 0.7461, 0.9609, 0.6875, 0.9961, 0.625, 0.9961, 0.625, 0.9609, 0.6875, 0.9609, 0.6875, 0.9961, 0.625, 0.9961, 0.625, 0.9609, 0.6875, 0.9609, 0.7461, 0.9961, 0.6875, 0.9961, 0.6875, 0.9609, 0.7461, 0.9609, 0.625, 0.9961, 0.5664, 0.9961, 0.5664, 0.9609, 0.625, 0.9609, 0.625, 0.9961, 0.5664, 0.9961, 0.5664, 0.9609, 0.625, 0.9609, 0.7461, 0.9961, 0.6875, 0.9961, 0.6875, 0.9609, 0.7461, 0.9609, 0.6875, 0.9961, 0.625, 0.9961, 0.625, 0.9609, 0.6875, 0.9609, 0.5664, 0.9961, 0.5039, 0.9961, 0.5039, 0.9609, 0.5664, 0.9609, 0.7461, 0.9961, 0.6875, 0.9961, 0.6875, 0.9609, 0.7461, 0.9609, 0.5664, 0.9961, 0.5039, 0.9961, 0.5039, 0.9609, 0.5664, 0.9609, 0.6875, 0.9961, 0.625, 0.9961, 0.625, 0.9609, 0.6875, 0.9609, 0.5664, 0.9961, 0.5039, 0.9961, 0.5039, 0.9609, 0.5664, 0.9609, 0.625, 0.9961, 0.5664, 0.9961, 0.5664, 0.9609, 0.625, 0.9609, 0.625, 0.9961, 0.5664, 0.9961, 0.5664, 0.9609, 0.625, 0.9609, 0.6875, 0.9961, 0.625, 0.9961, 0.625, 0.9609, 0.6875, 0.9609, 0.625, 0.9961, 0.5664, 0.9961, 0.5664, 0.9609, 0.625, 0.9609, 0.7461, 0.9961, 0.6875, 0.9961, 0.6875, 0.9609, 0.7461, 0.9609, 0.5664, 0.9961, 0.5039, 0.9961, 0.5039, 0.9609, 0.5664, 0.9609, 0.7461, 0.9961, 0.6875, 0.9961, 0.6875, 0.9609, 0.7461, 0.9609, 0.625, 0.9961, 0.5664, 0.9961, 0.5664, 0.9609, 0.625, 0.9609, 0.625, 0.9961, 0.5664, 0.9961, 0.5664, 0.9609, 0.625, 0.9609, 0.625, 0.9961, 0.5664, 0.9961, 0.5664, 0.9609, 0.625, 0.9609, 0.6875, 0.9961, 0.625, 0.9961, 0.625, 0.9609, 0.6875, 0.9609, 0.5664, 0.9961, 0.5039, 0.9961, 0.5039, 0.9609, 0.5664, 0.9609, 0.5664, 0.9961, 0.5039, 0.9961, 0.5039, 0.9609, 0.5664, 0.9609, 0.6875, 0.9961, 0.625, 0.9961, 0.625, 0.9609, 0.6875, 0.9609, 0.6875, 0.9961, 0.625, 0.9961, 0.625, 0.9609, 0.6875, 0.9609, 0.5664, 0.9961, 0.5039, 0.9961, 0.5039, 0.9609, 0.5664, 0.9609, 0.5664, 0.9961, 0.5039, 0.9961, 0.5039, 0.9609, 0.5664, 0.9609, 0.7461, 0.9961, 0.6875, 0.9961, 0.6875, 0.9609, 0.7461, 0.9609, 0.5664, 0.8867, 0.625, 0.8867, 0.625, 0.957, 0.5664, 0.957, 0.625, 0.8867, 0.6875, 0.8867, 0.6875, 0.957, 0.625, 0.957, 0.6875, 0.8867, 0.7461, 0.8867, 0.7461, 0.957, 0.6875, 0.957, 0.6875, 0.8867, 0.7461, 0.8867, 0.7461, 0.957, 0.6875, 0.957, 0.625, 0.8867, 0.6875, 0.8867, 0.6875, 0.957, 0.625, 0.957, 0.625, 0.8867, 0.6875, 0.8867, 0.6875, 0.957, 0.625, 0.957, 0.6875, 0.8867, 0.7461, 0.8867, 0.7461, 0.957, 0.6875, 0.957, 0.6875, 0.8867, 0.7461, 0.8867, 0.7461, 0.957, 0.6875, 0.957, 0.5039, 0.8867, 0.5664, 0.8867, 0.5664, 0.957, 0.5039, 0.957, 0.5039, 0.8867, 0.5664, 0.8867, 0.5664, 0.957, 0.5039, 0.957, 0.5039, 0.8867, 0.5664, 0.8867, 0.5664, 0.957, 0.5039, 0.957, 0.5039, 0.8867, 0.5664, 0.8867, 0.5664, 0.957, 0.5039, 0.957, 0.625, 0.8867, 0.6875, 0.8867, 0.6875, 0.957, 0.625, 0.957, 0.625, 0.8867, 0.6875, 0.8867, 0.6875, 0.957, 0.625, 0.957, 0.5039, 0.8867, 0.5664, 0.8867, 0.5664, 0.957, 0.5039, 0.957, 0.5664, 0.8867, 0.625, 0.8867, 0.625, 0.957, 0.5664, 0.957, 0.5664, 0.8867, 0.625, 0.8867, 0.625, 0.957, 0.5664, 0.957, 0.5039, 0.8867, 0.5664, 0.8867, 0.5664, 0.957, 0.5039, 0.957, 0.625, 0.8867, 0.6875, 0.8867, 0.6875, 0.957, 0.625, 0.957, 0.6875, 0.8867, 0.7461, 0.8867, 0.7461, 0.957, 0.6875, 0.957, 0.6875, 0.8867, 0.7461, 0.8867, 0.7461, 0.957, 0.6875, 0.957, 0.5664, 0.8867, 0.625, 0.8867, 0.625, 0.957, 0.5664, 0.957, 0.5664, 0.8867, 0.625, 0.8867, 0.625, 0.957, 0.5664, 0.957, 0.625, 0.8867, 0.6875, 0.8867, 0.6875, 0.957, 0.625, 0.957, 0.5664, 0.8867, 0.625, 0.8867, 0.625, 0.957, 0.5664, 0.957, 0.5039, 0.8867, 0.5664, 0.8867, 0.5664, 0.957, 0.5039, 0.957, 0.6875, 0.8867, 0.7461, 0.8867, 0.7461, 0.957, 0.6875, 0.957, 0.5039, 0.8867, 0.5664, 0.8867, 0.5664, 0.957, 0.5039, 0.957, 0.5664, 0.8867, 0.625, 0.8867, 0.625, 0.957, 0.5664, 0.957, 0.6602, 0.8867, 0.707, 0.8867, 0.707, 0.9609, 0.7461, 0.957, 0.6875, 0.957, 0.7031, 0.9336, 0.7305, 0.9336, 0.6602, 0.8867, 0.707, 0.8867, 0.707, 0.9609, 0.6602, 0.8867, 0.707, 0.8867, 0.707, 0.9609, 0.6602, 0.8867, 0.707, 0.8867, 0.707, 0.9609, 0.625, 0.8867, 0.6875, 0.8867, 0.6875, 0.957, 0.625, 0.957, 0.6875, 0.957, 0.6875, 0.8867, 0.7031, 0.9336, 0.7031, 0.9336, 0.6875, 0.8867, 0.7031, 0.9062, 0.7461, 0.8867, 0.7305, 0.9062, 0.7031, 0.9062, 0.6875, 0.8867, 0.7461, 0.8867, 0.7461, 0.957, 0.7305, 0.9062, 0.7305, 0.9062, 0.7461, 0.957, 0.7305, 0.9336, 0.7461, 0.8867, 0.6875, 0.8867, 0.6875, 0.8477, 0.7461, 0.8477, 0.5664, 0.8867, 0.5039, 0.8867, 0.5039, 0.8477, 0.5664, 0.8477, 0.5664, 0.8867, 0.5039, 0.8867, 0.5039, 0.8477, 0.5664, 0.8477, 0.5664, 0.8867, 0.5039, 0.8867, 0.5039, 0.8477, 0.5664, 0.8477, 0.6875, 0.8867, 0.625, 0.8867, 0.625, 0.8477, 0.6875, 0.8477, 0.6875, 0.8867, 0.625, 0.8867, 0.625, 0.8477, 0.6875, 0.8477, 0.5664, 0.8867, 0.5039, 0.8867, 0.5039, 0.8477, 0.5664, 0.8477, 0.625, 0.8867, 0.5664, 0.8867, 0.5664, 0.8477, 0.625, 0.8477, 0.625, 0.8867, 0.5664, 0.8867, 0.5664, 0.8477, 0.625, 0.8477, 0.5664, 0.8867, 0.5039, 0.8867, 0.5039, 0.8477, 0.5664, 0.8477, 0.6875, 0.8867, 0.625, 0.8867, 0.625, 0.8477, 0.6875, 0.8477, 0.7461, 0.8867, 0.6875, 0.8867, 0.6875, 0.8477, 0.7461, 0.8477, 0.5664, 0.8867, 0.5039, 0.8867, 0.5039, 0.8477, 0.5664, 0.8477, 0.7461, 0.8867, 0.6875, 0.8867, 0.6875, 0.8477, 0.7461, 0.8477, 0.6875, 0.8867, 0.625, 0.8867, 0.625, 0.8477, 0.6875, 0.8477, 0.7461, 0.8867, 0.6875, 0.8867, 0.6875, 0.8477, 0.7461, 0.8477, 0.625, 0.8867, 0.5664, 0.8867, 0.5664, 0.8477, 0.625, 0.8477, 0.625, 0.8867, 0.5664, 0.8867, 0.5664, 0.8477, 0.625, 0.8477, 0.6875, 0.8867, 0.625, 0.8867, 0.625, 0.8477, 0.6875, 0.8477, 0.625, 0.8867, 0.5664, 0.8867, 0.5664, 0.8477, 0.625, 0.8477, 0.5664, 0.8867, 0.5039, 0.8867, 0.5039, 0.8477, 0.5664, 0.8477, 0.7461, 0.8867, 0.6875, 0.8867, 0.6875, 0.8477, 0.7461, 0.8477, 0.5664, 0.8867, 0.5039, 0.8867, 0.5039, 0.8477, 0.5664, 0.8477, 0.625, 0.8867, 0.5664, 0.8867, 0.5664, 0.8477, 0.625, 0.8477, 0.625, 0.8867, 0.5664, 0.8867, 0.5664, 0.8477, 0.625, 0.8477, 0.625, 0.8867, 0.5664, 0.8867, 0.5664, 0.8477, 0.625, 0.8477, 0.6875, 0.8867, 0.625, 0.8867, 0.625, 0.8477, 0.6875, 0.8477, 0.7461, 0.8867, 0.6875, 0.8867, 0.6875, 0.8477, 0.7461, 0.8477, 0.7461, 0.8867, 0.6875, 0.8867, 0.6875, 0.8477, 0.7461, 0.8477, 0.6875, 0.8867, 0.625, 0.8867, 0.625, 0.8477, 0.6875, 0.8477, 0.6875, 0.8867, 0.625, 0.8867, 0.625, 0.8477, 0.6875, 0.8477, 0.7461, 0.8867, 0.6875, 0.8867, 0.6875, 0.8477, 0.7461, 0.8477, 0.7148, 0.8477, 0.7461, 0.8477, 0.7461, 0.8008, 0.6523, 0.8477, 0.6211, 0.8477, 0.6211, 0.8008, 0.6523, 0.8477, 0.6211, 0.8477, 0.6211, 0.8008, 0.7148, 0.8477, 0.7461, 0.8477, 0.7461, 0.8008, 0.6523, 0.8477, 0.6211, 0.8477, 0.6211, 0.8008, 0.7148, 0.8477, 0.7461, 0.8477, 0.7461, 0.8008, 0.6523, 0.8477, 0.6211, 0.8477, 0.6211, 0.8008, 0.7461, 0.8008, 0.7148, 0.7656, 0.6836, 0.8008, 0.6523, 0.8477, 0.6211, 0.8477, 0.6211, 0.8008, 0.7148, 0.8477, 0.7461, 0.8477, 0.7461, 0.8008, 0.6211, 0.8008, 0.6523, 0.7656, 0.6836, 0.8008, 0.6211, 0.8008, 0.6523, 0.7656, 0.6836, 0.8008, 0.7148, 0.8477, 0.7461, 0.8477, 0.7461, 0.8008, 0.6836, 0.8008, 0.6523, 0.7656, 0.6211, 0.8008, 0.6523, 0.8477, 0.6211, 0.8477, 0.6211, 0.8008, 0.7148, 0.8477, 0.7461, 0.8477, 0.7461, 0.8008, 0.6523, 0.8477, 0.6211, 0.8477, 0.6211, 0.8008, 0.7461, 0.8008, 0.7148, 0.7656, 0.6836, 0.8008, 0.7148, 0.8477, 0.7461, 0.8477, 0.7461, 0.8008, 0.6523, 0.8477, 0.6211, 0.8477, 0.6211, 0.8008, 0.7148, 0.8477, 0.7461, 0.8477, 0.7461, 0.8008, 0.6836, 0.8008, 0.7461, 0.8008, 0.7148, 0.7656, 0.7148, 0.7656, 0.6836, 0.8008, 0.7461, 0.8008, 0.08594, 0.7891, 0.1094, 0.8438, 0.1562, 0.8438, 0.1875, 0.9062, 0.2227, 0.9141, 0.2266, 0.9648, 0.2344, 0.9961, 0.01172, 0.9922, 0.01172, 0.7539, 0.03906, 0.7773, 0.09766, 0.8125, 0.1641, 0.8438, 0.1641, 0.8945, 0.2031, 0.9141, 0.2148, 0.9609, 0.2344, 0.9844, 0.01562, 0.9961, 0.01562, 0.7539, 0.04688, 0.7695, 0.08594, 0.7734, 0.01562, 0.8477, 0.02344, 0.8086, 0.007812, 0.7539, 0.2383, 0.7656, 0.2383, 0.9727, 0.207, 0.9961, 0.1758, 0.9727, 0.1289, 0.9609, 0.1016, 0.9219, 0.05859, 0.9102, 0.05078, 0.8789, 0.03516, 0.9414, 0.03906, 0.8828, 0.06641, 0.8633, 0.09766, 0.8164, 0.1367, 0.8008, 0.1758, 0.75, 0.2266, 0.7539, 0.2344, 0.9961, 0.007812, 0.9961, 0.6523, 0.7656, 0.6211, 0.8008, 0.6836, 0.8008, 0.6211, 0.8477, 0.6523, 0.8477, 0.6211, 0.8008, 0.6523, 0.8477, 0.6836, 0.8477, 0.6836, 0.8008, 0.6211, 0.8008, 0.6523, 0.8477, 0.6836, 0.8008, 0.6211, 0.8477, 0.6523, 0.8477, 0.6211, 0.8008, 0.6523, 0.8477, 0.6836, 0.8477, 0.6836, 0.8008, 0.6836, 0.8008, 0.7148, 0.8477, 0.7461, 0.8008, 0.6523, 0.8477, 0.6836, 0.8477, 0.6836, 0.8008, 0.6211, 0.8477, 0.6211, 0.8008, 0.6523, 0.8477, 0.6836, 0.8008, 0.6523, 0.8477, 0.6211, 0.8008, 0.6523, 0.8477, 0.6836, 0.8477, 0.6836, 0.8008, 0.6211, 0.8477, 0.6211, 0.8008, 0.6523, 0.8477, 0.7461, 0.8008, 0.6836, 0.8008, 0.7148, 0.8477, 0.6211, 0.8477, 0.6211, 0.8008, 0.6523, 0.8477, 0.6523, 0.8477, 0.6836, 0.8477, 0.6836, 0.8008, 0.6211, 0.8008, 0.6836, 0.8008, 0.6523, 0.8477, 0.6211, 0.8477, 0.6211, 0.8008, 0.6523, 0.8477, 0.6523, 0.8477, 0.6836, 0.8477, 0.6836, 0.8008, 0.6836, 0.8008, 0.7148, 0.8477, 0.7461, 0.8008, 0.6211, 0.8477, 0.6211, 0.8008, 0.6523, 0.8477, 0.6523, 0.8477, 0.6836, 0.8477, 0.6836, 0.8008, 0.6211, 0.8008, 0.6523, 0.8477, 0.6836, 0.8008, 0.6211, 0.8477, 0.6523, 0.8477, 0.6211, 0.8008, 0.6523, 0.8477, 0.6836, 0.8477, 0.6836, 0.8008, 0.7461, 0.8008, 0.6836, 0.8008, 0.7148, 0.8477, 0.01452, 0.6783, 0.04134, 0.6783, 0.04134, 0.7052, 0.01452, 0.6783, 0.04134, 0.6783, 0.04134, 0.7052, 0.01452, 0.6783, 0.04134, 0.6783, 0.04134, 0.7052, 0.01452, 0.6783, 0.04134, 0.6783, 0.04134, 0.7052, 0.01452, 0.6783, 0.04134, 0.6783, 0.04134, 0.7052, 0.01452, 0.6783, 0.04134, 0.6783, 0.04134, 0.7052, 0.01452, 0.6783, 0.04134, 0.6783, 0.04134, 0.7052, 0.01452, 0.6783, 0.04134, 0.6783, 0.04134, 0.7052, 0.01452, 0.6783, 0.04134, 0.6783, 0.04134, 0.7052, 0.01452, 0.6783, 0.04134, 0.6783, 0.04134, 0.7052, 0.01452, 0.6783, 0.04134, 0.6783, 0.04134, 0.7052, 0.01452, 0.6783, 0.04134, 0.6783, 0.04134, 0.7052, 0.01452, 0.6783, 0.04134, 0.6783, 0.04134, 0.7052, 0.01452, 0.6783, 0.04134, 0.6783, 0.04134, 0.7052, 0.01452, 0.6783, 0.04134, 0.6783, 0.04134, 0.7052, 0.01452, 0.6783, 0.04134, 0.6783, 0.04134, 0.7052, 0.01452, 0.6783, 0.04134, 0.6783, 0.04134, 0.7052, 0.01452, 0.6783, 0.04134, 0.6783, 0.04134, 0.7052, 0.01452, 0.6783, 0.04134, 0.6783, 0.04134, 0.7052, 0.01452, 0.6783, 0.04134, 0.6783, 0.04134, 0.7052, 0.01452, 0.6783, 0.04134, 0.6783, 0.04134, 0.7052, 0.01452, 0.6783, 0.04134, 0.6783, 0.04134, 0.7052, 0.01452, 0.6783, 0.04134, 0.6783, 0.04134, 0.7052, 0.01452, 0.6783, 0.04134, 0.6783, 0.04134, 0.7052, 0.01452, 0.6783, 0.04134, 0.6783, 0.04134, 0.7052, 0.01452, 0.6783, 0.04134, 0.6783, 0.04134, 0.7052, 0.01452, 0.6783, 0.04134, 0.6783, 0.04134, 0.7052, 0.01452, 0.6783, 0.04134, 0.6783, 0.04134, 0.7052, 0.01452, 0.6783, 0.04134, 0.6783, 0.04134, 0.7052, 0.01452, 0.6783, 0.04134, 0.6783, 0.04134, 0.7052, 0.01452, 0.6783, 0.04134, 0.6783, 0.04134, 0.7052, 0.01452, 0.6783, 0.04134, 0.6783, 0.04134, 0.7052, 0.01452, 0.6783, 0.04134, 0.6783, 0.04134, 0.7052, 0.01452, 0.6783, 0.04134, 0.6783, 0.04134, 0.7052, 0.01452, 0.6783, 0.04134, 0.6783, 0.04134, 0.7052, 0.01452, 0.6783, 0.04134, 0.6783, 0.04134, 0.7052, 0.01452, 0.6783, 0.04134, 0.6783, 0.04134, 0.7052, 0.01452, 0.6783, 0.04134, 0.6783, 0.04134, 0.7052, 0.01452, 0.6783, 0.04134, 0.6783, 0.04134, 0.7052, 0.01452, 0.6783, 0.04134, 0.6783, 0.04134, 0.7052, 0.01452, 0.6783, 0.04134, 0.6783, 0.04134, 0.7052, 0.01452, 0.6783, 0.04134, 0.6783, 0.04134, 0.7052, 0.01452, 0.6783, 0.04134, 0.6783, 0.04134, 0.7052, 0.01452, 0.6783, 0.04134, 0.6783, 0.04134, 0.7052, 0.01452, 0.6783, 0.04134, 0.6783, 0.04134, 0.7052, 0.01452, 0.6783, 0.04134, 0.6783, 0.04134, 0.7052, 0.01452, 0.6783, 0.04134, 0.6783, 0.04134, 0.7052, 0.01452, 0.6783, 0.04134, 0.6783, 0.04134, 0.7052, 0.01452, 0.6783, 0.04134, 0.6783, 0.04134, 0.7052, 0.01452, 0.6783, 0.04134, 0.6783, 0.04134, 0.7052, 0.01452, 0.6783, 0.04134, 0.6783, 0.04134, 0.7052, 0.01452, 0.6783, 0.04134, 0.6783, 0.04134, 0.7052, 0.01452, 0.6783, 0.04134, 0.6783, 0.04134, 0.7052, 0.01452, 0.6783, 0.04134, 0.6783, 0.04134, 0.7052, 0.01452, 0.6783, 0.04134, 0.6783, 0.04134, 0.7052, 0.01452, 0.6783, 0.04134, 0.6783, 0.04134, 0.7052, 0.01452, 0.6783, 0.04134, 0.6783, 0.04134, 0.7052, 0.01452, 0.6783, 0.04134, 0.6783, 0.04134, 0.7052, 0.01452, 0.6783, 0.04134, 0.6783, 0.04134, 0.7052, 0.01452, 0.6783, 0.04134, 0.6783, 0.04134, 0.7052, 0.01452, 0.6783, 0.04134, 0.6783, 0.04134, 0.7052, 0.01452, 0.6783, 0.04134, 0.6783, 0.04134, 0.7052, 0.01452, 0.6783, 0.04134, 0.6783, 0.04134, 0.7052, 0.01452, 0.6783, 0.04134, 0.6783, 0.04134, 0.7052, 0.01452, 0.6783, 0.04134, 0.6783, 0.04134, 0.7052, 0.01452, 0.6783, 0.04134, 0.6783, 0.04134, 0.7052, 0.01452, 0.6783, 0.04134, 0.6783, 0.04134, 0.7052, 0.01452, 0.6783, 0.04134, 0.6783, 0.04134, 0.7052, 0.01452, 0.6783, 0.04134, 0.6783, 0.04134, 0.7052, 0.01452, 0.6783, 0.04134, 0.6783, 0.04134, 0.7052, 0.01452, 0.6783, 0.04134, 0.6783, 0.04134, 0.7052, 0.01452, 0.6783, 0.04134, 0.6783, 0.04134, 0.7052, 0.01452, 0.6783, 0.04134, 0.6783, 0.04134, 0.7052, 0.01452, 0.6783, 0.04134, 0.6783, 0.04134, 0.7052, 0.01452, 0.6783, 0.04134, 0.6783, 0.04134, 0.7052, 0.01452, 0.6783, 0.04134, 0.6783, 0.04134, 0.7052, 0.01452, 0.6783, 0.04134, 0.6783, 0.04134, 0.7052, 0.01452, 0.6783, 0.04134, 0.6783, 0.04134, 0.7052, 0.01452, 0.6783, 0.04134, 0.6783, 0.04134, 0.7052, 0.01452, 0.6783, 0.04134, 0.6783, 0.04134, 0.7052, 0.01452, 0.6783, 0.04134, 0.6783, 0.04134, 0.7052, 0.01452, 0.6783, 0.04134, 0.6783, 0.04134, 0.7052, 0.01452, 0.6783, 0.04134, 0.6783, 0.04134, 0.7052, 0.01452, 0.6783, 0.04134, 0.6783, 0.04134, 0.7052, 0.01452, 0.6783, 0.04134, 0.6783, 0.04134, 0.7052, 0.01452, 0.6783, 0.04134, 0.6783, 0.04134, 0.7052, 0.01452, 0.6783, 0.04134, 0.6783, 0.04134, 0.7052, 0.01452, 0.6783, 0.04134, 0.6783, 0.04134, 0.7052, 0.01452, 0.6783, 0.04134, 0.6783, 0.04134, 0.7052, 0.01452, 0.6783, 0.04134, 0.6783, 0.04134, 0.7052, 0.01452, 0.6783, 0.04134, 0.6783, 0.04134, 0.7052, 0.01452, 0.6783, 0.04134, 0.6783, 0.04134, 0.7052, 0.01452, 0.6783, 0.04134, 0.6783, 0.04134, 0.7052, 0.01452, 0.6783, 0.04134, 0.6783, 0.04134, 0.7052, 0.01452, 0.6783, 0.04134, 0.6783, 0.04134, 0.7052, 0.01452, 0.6783, 0.04134, 0.6783, 0.04134, 0.7052, 0.01452, 0.6783, 0.04134, 0.6783, 0.04134, 0.7052, 0.01452, 0.6783, 0.04134, 0.6783, 0.04134, 0.7052, 0.01452, 0.6783, 0.04134, 0.6783, 0.04134, 0.7052, 0.01452, 0.6783, 0.04134, 0.6783, 0.04134, 0.7052, 0.01452, 0.6783, 0.04134, 0.6783, 0.04134, 0.7052, 0.01452, 0.6783, 0.04134, 0.6783, 0.04134, 0.7052, 0.01452, 0.6783, 0.04134, 0.6783, 0.04134, 0.7052, 0.01452, 0.6783, 0.04134, 0.6783, 0.04134, 0.7052, 0.01452, 0.6783, 0.04134, 0.6783, 0.04134, 0.7052, 0.01452, 0.6783, 0.04134, 0.6783, 0.04134, 0.7052, 0.01452, 0.6783, 0.04134, 0.6783, 0.04134, 0.7052, 0.01452, 0.6783, 0.04134, 0.6783, 0.04134, 0.7052, 0.01452, 0.6783, 0.04134, 0.6783, 0.04134, 0.7052, 0.01452, 0.6783, 0.04134, 0.6783, 0.04134, 0.7052, 0.01452, 0.6783, 0.04134, 0.6783, 0.04134, 0.7052, 0.01452, 0.6783, 0.04134, 0.6783, 0.04134, 0.7052, 0.01452, 0.6783, 0.04134, 0.6783, 0.04134, 0.7052, 0.01452, 0.6783, 0.04134, 0.6783, 0.04134, 0.7052, 0.01452, 0.6783, 0.04134, 0.6783, 0.04134, 0.7052, 0.01452, 0.6783, 0.04134, 0.6783, 0.04134, 0.7052, 0.01452, 0.6783, 0.04134, 0.6783, 0.04134, 0.7052, 0.01452, 0.6783, 0.04134, 0.6783, 0.04134, 0.7052, 0.01452, 0.6783, 0.04134, 0.6783, 0.04134, 0.7052, 0.01452, 0.6783, 0.04134, 0.6783, 0.04134, 0.7052, 0.01452, 0.6783, 0.04134, 0.6783, 0.04134, 0.7052, 0.01452, 0.6783, 0.04134, 0.6783, 0.04134, 0.7052, 0.01452, 0.6783, 0.04134, 0.6783, 0.04134, 0.7052, 0.01452, 0.6783, 0.04134, 0.6783, 0.04134, 0.7052, 0.01452, 0.6783, 0.04134, 0.6783, 0.04134, 0.7052, 0.01452, 0.6783, 0.04134, 0.6783, 0.04134, 0.7052, 0.01452, 0.6783, 0.04134, 0.6783, 0.04134, 0.7052, 0.01452, 0.6783, 0.04134, 0.6783, 0.04134, 0.7052, 0.01452, 0.6783, 0.04134, 0.6783, 0.04134, 0.7052, 0.01452, 0.6783, 0.04134, 0.6783, 0.04134, 0.7052, 0.01452, 0.6783, 0.04134, 0.6783, 0.04134, 0.7052, 0.01452, 0.6783, 0.04134, 0.6783, 0.04134, 0.7052, 0.01452, 0.6783, 0.04134, 0.6783, 0.04134, 0.7052, 0.01452, 0.6783, 0.04134, 0.6783, 0.04134, 0.7052, 0.01452, 0.6783, 0.04134, 0.6783, 0.04134, 0.7052, 0.01452, 0.6783, 0.04134, 0.6783, 0.04134, 0.7052, 0.01452, 0.6783, 0.04134, 0.6783, 0.04134, 0.7052, 0.01452, 0.6783, 0.04134, 0.6783, 0.04134, 0.7052, 0.01452, 0.6783, 0.04134, 0.6783, 0.04134, 0.7052, 0.01452, 0.6783, 0.04134, 0.6783, 0.04134, 0.7052, 0.01452, 0.6783, 0.04134, 0.6783, 0.04134, 0.7052, 0.01452, 0.6783, 0.04134, 0.6783, 0.04134, 0.7052, 0.01452, 0.6783, 0.04134, 0.6783, 0.04134, 0.7052, 0.01452, 0.6783, 0.04134, 0.6783, 0.04134, 0.7052, 0.01452, 0.6783, 0.04134, 0.6783, 0.04134, 0.7052, 0.01452, 0.6783, 0.04134, 0.6783, 0.04134, 0.7052, 0.01452, 0.6783, 0.04134, 0.6783, 0.04134, 0.7052, 0.01452, 0.6783, 0.04134, 0.6783, 0.04134, 0.7052, 0.01452, 0.6783, 0.04134, 0.6783, 0.04134, 0.7052, 0.01452, 0.6783, 0.04134, 0.6783, 0.04134, 0.7052, 0.01452, 0.6783, 0.04134, 0.6783, 0.04134, 0.7052, 0.01452, 0.6783, 0.04134, 0.6783, 0.04134, 0.7052, 0.01452, 0.6783, 0.04134, 0.6783, 0.04134, 0.7052, 0.01452, 0.6783, 0.04134, 0.6783, 0.04134, 0.7052, 0.01452, 0.6783, 0.04134, 0.6783, 0.04134, 0.7052, 0.01452, 0.6783, 0.04134, 0.6783, 0.04134, 0.7052, 0.01452, 0.6783, 0.04134, 0.6783, 0.04134, 0.7052, 0.01452, 0.6783, 0.04134, 0.6783, 0.04134, 0.7052, 0.01452, 0.6783, 0.04134, 0.6783, 0.04134, 0.7052, 0.01452, 0.6783, 0.04134, 0.6783, 0.04134, 0.7052, 0.01452, 0.6783, 0.04134, 0.6783, 0.04134, 0.7052, 0.01452, 0.6783, 0.04134, 0.6783, 0.04134, 0.7052, 0.01452, 0.6783, 0.04134, 0.6783, 0.04134, 0.7052, 0.01452, 0.6783, 0.04134, 0.6783, 0.04134, 0.7052, 0.01452, 0.6783, 0.04134, 0.6783, 0.04134, 0.7052, 0.01452, 0.6783, 0.04134, 0.6783, 0.04134, 0.7052, 0.01452, 0.6783, 0.04134, 0.6783, 0.04134, 0.7052, 0.01452, 0.6783, 0.04134, 0.6783, 0.04134, 0.7052, 0.01452, 0.6783, 0.04134, 0.6783, 0.04134, 0.7052, 0.01452, 0.6783, 0.04134, 0.6783, 0.04134, 0.7052, 0.01452, 0.6783, 0.04134, 0.6783, 0.04134, 0.7052, 0.01452, 0.6783, 0.04134, 0.6783, 0.04134, 0.7052, 0.01452, 0.6783, 0.04134, 0.6783, 0.04134, 0.7052, 0.01452, 0.6783, 0.04134, 0.6783, 0.04134, 0.7052, 0.01452, 0.6783, 0.04134, 0.6783, 0.04134, 0.7052, 0.01452, 0.6783, 0.04134, 0.6783, 0.04134, 0.7052, 0.01452, 0.6783, 0.04134, 0.6783, 0.04134, 0.7052, 0.01452, 0.6783, 0.04134, 0.6783, 0.04134, 0.7052, 0.01452, 0.6783, 0.04134, 0.6783, 0.04134, 0.7052, 0.01452, 0.6783, 0.04134, 0.6783, 0.04134, 0.7052, 0.01452, 0.6783, 0.04134, 0.6783, 0.04134, 0.7052, 0.01452, 0.6783, 0.04134, 0.6783, 0.04134, 0.7052, 0.01452, 0.6783, 0.04134, 0.6783, 0.04134, 0.7052, 0.01452, 0.6783, 0.04134, 0.6783, 0.04134, 0.7052, 0.01452, 0.6783, 0.04134, 0.6783, 0.04134, 0.7052, 0.01452, 0.6783, 0.04134, 0.6783, 0.04134, 0.7052, 0.01452, 0.6783, 0.04134, 0.6783, 0.04134, 0.7052, 0.01452, 0.6783, 0.04134, 0.6783, 0.04134, 0.7052, 0.01452, 0.6783, 0.04134, 0.6783, 0.04134, 0.7052, 0.01452, 0.6783, 0.04134, 0.6783, 0.04134, 0.7052, 0.01452, 0.6783, 0.04134, 0.6783, 0.04134, 0.7052, 0.01452, 0.6783, 0.04134, 0.6783, 0.04134, 0.7052, 0.01452, 0.6783, 0.04134, 0.6783, 0.04134, 0.7052, 0.01452, 0.6783, 0.04134, 0.6783, 0.04134, 0.7052, 0.01452, 0.6783, 0.04134, 0.6783, 0.04134, 0.7052, 0.01452, 0.6783, 0.04134, 0.6783, 0.04134, 0.7052, 0.01452, 0.6783, 0.04134, 0.6783, 0.04134, 0.7052, 0.01452, 0.6783, 0.04134, 0.6783, 0.04134, 0.7052, 0.01452, 0.6783, 0.04134, 0.6783, 0.04134, 0.7052, 0.01452, 0.6783, 0.04134, 0.6783, 0.04134, 0.7052, 0.01452, 0.6783, 0.04134, 0.6783, 0.04134, 0.7052, 0.01452, 0.6783, 0.04134, 0.6783, 0.04134, 0.7052, 0.01452, 0.6783, 0.04134, 0.6783, 0.04134, 0.7052, 0.01452, 0.6783, 0.04134, 0.6783, 0.04134, 0.7052, 0.01452, 0.6783, 0.04134, 0.6783, 0.04134, 0.7052, 0.01452, 0.6783, 0.04134, 0.6783, 0.04134, 0.7052, 0.01452, 0.6783, 0.04134, 0.6783, 0.04134, 0.7052, 0.01452, 0.6783, 0.04134, 0.6783, 0.04134, 0.7052, 0.01452, 0.6783, 0.04134, 0.6783, 0.04134, 0.7052, 0.01452, 0.6783, 0.04134, 0.6783, 0.04134, 0.7052, 0.01452, 0.6783, 0.04134, 0.6783, 0.04134, 0.7052, 0.01452, 0.6783, 0.04134, 0.6783, 0.04134, 0.7052, 0.01452, 0.6783, 0.04134, 0.6783, 0.04134, 0.7052, 0.01452, 0.6783, 0.04134, 0.6783, 0.04134, 0.7052, 0.01452, 0.6783, 0.04134, 0.6783, 0.04134, 0.7052, 0.01452, 0.6783, 0.04134, 0.6783, 0.04134, 0.7052, 0.01452, 0.6783, 0.04134, 0.6783, 0.04134, 0.7052, 0.01452, 0.6783, 0.04134, 0.6783, 0.04134, 0.7052, 0.01452, 0.6783, 0.04134, 0.6783, 0.04134, 0.7052, 0.01452, 0.6783, 0.04134, 0.6783, 0.04134, 0.7052, 0.01452, 0.6783, 0.04134, 0.6783, 0.04134, 0.7052, 0.01452, 0.6783, 0.04134, 0.6783, 0.04134, 0.7052, 0.01452, 0.6783, 0.04134, 0.6783, 0.04134, 0.7052, 0.01452, 0.6783, 0.04134, 0.6783, 0.04134, 0.7052, 0.01452, 0.6783, 0.04134, 0.6783, 0.04134, 0.7052, 0.01452, 0.6783, 0.04134, 0.6783, 0.04134, 0.7052, 0.01452, 0.6783, 0.04134, 0.6783, 0.04134, 0.7052, 0.01452, 0.6783, 0.04134, 0.6783, 0.04134, 0.7052, 0.01452, 0.6783, 0.04134, 0.6783, 0.04134, 0.7052, 0.01452, 0.6783, 0.04134, 0.6783, 0.04134, 0.7052, 0.01452, 0.6783, 0.04134, 0.6783, 0.04134, 0.7052, 0.01452, 0.6783, 0.04134, 0.6783, 0.04134, 0.7052, 0.01452, 0.6783, 0.04134, 0.6783, 0.04134, 0.7052, 0.01452, 0.6783, 0.04134, 0.6783, 0.04134, 0.7052, 0.01452, 0.6783, 0.04134, 0.6783, 0.04134, 0.7052, 0.01452, 0.6783, 0.04134, 0.6783, 0.04134, 0.7052, 0.01452, 0.6783, 0.04134, 0.6783, 0.04134, 0.7052, 0.01452, 0.6783, 0.04134, 0.6783, 0.04134, 0.7052, 0.01452, 0.6783, 0.04134, 0.6783, 0.04134, 0.7052, 0.01452, 0.6783, 0.04134, 0.6783, 0.04134, 0.7052, 0.01452, 0.6783, 0.04134, 0.6783, 0.04134, 0.7052, 0.01452, 0.6783, 0.04134, 0.6783, 0.04134, 0.7052, 0.01452, 0.6783, 0.04134, 0.6783, 0.04134, 0.7052, 0.01452, 0.6783, 0.04134, 0.6783, 0.04134, 0.7052, 0.01452, 0.6783, 0.04134, 0.6783, 0.04134, 0.7052, 0.01452, 0.6783, 0.04134, 0.6783, 0.04134, 0.7052, 0.01452, 0.6783, 0.04134, 0.6783, 0.04134, 0.7052, 0.01452, 0.6783, 0.04134, 0.6783, 0.04134, 0.7052, 0.01452, 0.6783, 0.04134, 0.6783, 0.04134, 0.7052, 0.01452, 0.6783, 0.04134, 0.6783, 0.04134, 0.7052, 0.01452, 0.6783, 0.04134, 0.6783, 0.04134, 0.7052, 0.01452, 0.6783, 0.04134, 0.6783, 0.04134, 0.7052, 0.01452, 0.6783, 0.04134, 0.6783, 0.04134, 0.7052, 0.01452, 0.6783, 0.04134, 0.6783, 0.04134, 0.7052, 0.01452, 0.6783, 0.04134, 0.6783, 0.04134, 0.7052, 0.01452, 0.6783, 0.04134, 0.6783, 0.04134, 0.7052, 0.01452, 0.6783, 0.04134, 0.6783, 0.04134, 0.7052, 0.01452, 0.6783, 0.04134, 0.6783, 0.04134, 0.7052, 0.01452, 0.6783, 0.04134, 0.6783, 0.04134, 0.7052, 0.01452, 0.6783, 0.04134, 0.6783, 0.04134, 0.7052, 0.01452, 0.6783, 0.04134, 0.6783, 0.04134, 0.7052, 0.01452, 0.6783, 0.04134, 0.6783, 0.04134, 0.7052, 0.01452, 0.6783, 0.04134, 0.6783, 0.04134, 0.7052, 0.01452, 0.6783, 0.04134, 0.6783, 0.04134, 0.7052, 0.01452, 0.6783, 0.04134, 0.6783, 0.04134, 0.7052, 0.01452, 0.6783, 0.04134, 0.6783, 0.04134, 0.7052, 0.01452, 0.6783, 0.04134, 0.6783, 0.04134, 0.7052, 0.01452, 0.6783, 0.04134, 0.6783, 0.04134, 0.7052, 0.01452, 0.6783, 0.04134, 0.6783, 0.04134, 0.7052, 0.01452, 0.6783, 0.04134, 0.6783, 0.04134, 0.7052, 0.01452, 0.6783, 0.04134, 0.6783, 0.04134, 0.7052, 0.01452, 0.6783, 0.04134, 0.6783, 0.04134, 0.7052, 0.01452, 0.6783, 0.04134, 0.6783, 0.04134, 0.7052, 0.01452, 0.6783, 0.04134, 0.6783, 0.04134, 0.7052, 0.01452, 0.6783, 0.04134, 0.6783, 0.04134, 0.7052, 0.01452, 0.6783, 0.04134, 0.6783, 0.04134, 0.7052, 0.01452, 0.6783, 0.04134, 0.6783, 0.04134, 0.7052, 0.01452, 0.6783, 0.04134, 0.6783, 0.04134, 0.7052, 0.01452, 0.6783, 0.04134, 0.6783, 0.04134, 0.7052, 0.01452, 0.6783, 0.04134, 0.6783, 0.04134, 0.7052, 0.01452, 0.6783, 0.04134, 0.6783, 0.04134, 0.7052, 0.01452, 0.6783, 0.04134, 0.6783, 0.04134, 0.7052])
me_plane.materials.append(mat_material_002)
me_plane.update()
me_plane.normals_split_custom_set([tuple(v) for v in zip(*[iter([-0.7883, -0.2729, -0.5514, -0.7883, -0.2729, -0.5514, -0.7883, -0.2729, -0.5514, -0.7883, -0.2729, -0.5514, -0.03244, 0.9345, -0.3546, -0.03244, 0.9345, -0.3546, -0.03244, 0.9345, -0.3546, -0.03244, 0.9345, -0.3546, 0.6798, 0.6392, -0.3596, 0.6798, 0.6392, -0.3596, 0.6798, 0.6392, -0.3596, 0.6798, 0.6392, -0.3596, -0.4761, 0.7839, -0.3986, -0.4761, 0.7839, -0.3986, -0.4761, 0.7839, -0.3986, -0.4761, 0.7839, -0.3986, 0.07431, -0.9083, -0.4117, 0.07431, -0.9083, -0.4117, 0.07431, -0.9083, -0.4117, 0.07431, -0.9083, -0.4117, -0.8161, 0.4091, -0.4081, -0.8161, 0.4091, -0.4081, -0.8161, 0.4091, -0.4081, -0.8161, 0.4091, -0.4081, 0.8788, 0.2861, -0.382, 0.8788, 0.2861, -0.382, 0.8788, 0.2861, -0.382, 0.8788, 0.2861, -0.382, -0.1293, -0.937, -0.3246, -0.1293, -0.937, -0.3246, -0.1293, -0.937, -0.3246, -0.1293, -0.937, -0.3246, -0.1924, -0.9358, -0.2954, -0.1924, -0.9358, -0.2954, -0.1924, -0.9358, -0.2954, -0.1924, -0.9358, -0.2954, 0.8207, 0.4388, -0.3659, 0.8207, 0.4388, -0.3659, 0.8207, 0.4388, -0.3659, 0.8207, 0.4388, -0.3659, 0.8687, -0.2561, -0.424, 0.8687, -0.2561, -0.424, 0.8687, -0.2561, -0.424, 0.8687, -0.2561, -0.424, -0.874, -0.3043, -0.3788, -0.874, -0.3043, -0.3788, -0.874, -0.3043, -0.3788, -0.874, -0.3043, -0.3788, 0.1111, 0.9073, -0.4056, 0.1111, 0.9073, -0.4056, 0.1111, 0.9073, -0.4056, 0.1111, 0.9073, -0.4056, 0.02414, -0.9654, -0.2597, 0.02414, -0.9654, -0.2597, 0.02414, -0.9654, -0.2597, 0.02414, -0.9654, -0.2597, -0.4212, -0.8593, -0.2901, -0.4212, -0.8593, -0.2901, -0.4212, -0.8593, -0.2901, -0.4212, -0.8593, -0.2901, -0.421, 0.822, -0.3835, -0.421, 0.822, -0.3835, -0.421, 0.822, -0.3835, -0.421, 0.822, -0.3835, 0.716, -0.575, -0.3959, 0.716, -0.575, -0.3959, 0.716, -0.575, -0.3959, 0.716, -0.575, -0.3959, -0.9105, 0.01628, -0.4132, -0.9105, 0.01628, -0.4132, -0.9105, 0.01628, -0.4132, -0.9105, 0.01628, -0.4132, -0.8183, 0.4133, -0.3994, -0.8183, 0.4133, -0.3994, -0.8183, 0.4133, -0.3994, -0.8183, 0.4133, -0.3994, 0.8251, -0.3741, -0.4233, 0.8251, -0.3741, -0.4233, 0.8251, -0.3741, -0.4233, 0.8251, -0.3741, -0.4233, -0.9223, -0.02537, -0.3857, -0.9223, -0.02537, -0.3857, -0.9223, -0.02537, -0.3857, -0.9223, -0.02537, -0.3857, 0.8432, 0.3668, -0.393, 0.8432, 0.3668, -0.393, 0.8432, 0.3668, -0.393, 0.8432, 0.3668, -0.393, 0.4821, -0.7966, -0.3648, 0.4821, -0.7966, -0.3648, 0.4821, -0.7966, -0.3648, 0.4821, -0.7966, -0.3648, -0.8653, -0.2996, -0.402, -0.8653, -0.2996, -0.402, -0.8653, -0.2996, -0.402, -0.8653, -0.2996, -0.402, 0.457, 0.8056, -0.3769, 0.457, 0.8056, -0.3769, 0.457, 0.8056, -0.3769, 0.457, 0.8056, -0.3769, 0.9155, -0.08675, -0.3928, 0.9155, -0.08675, -0.3928, 0.9155, -0.08675, -0.3928, 0.9155, -0.08675, -0.3928, -0.3137, -0.8574, -0.4081, -0.3137, -0.8574, -0.4081, -0.3137, -0.8574, -0.4081, -0.3137, -0.8574, -0.4081, 0.6413, 0.6745, -0.3658, 0.6413, 0.6745, -0.3658, 0.6413, 0.6745, -0.3658, 0.6413, 0.6745, -0.3658, -0.9187, -0.2689, -0.2894, -0.9187, -0.2689, -0.2894, -0.9187, -0.2689, -0.2894, -0.9187, -0.2689, -0.2894, -0.06613, 0.9065, -0.4171, -0.06613, 0.9065, -0.4171, -0.06613, 0.9065, -0.4171, -0.06613, 0.9065, -0.4171, 0.79, -0.526, -0.315, 0.79, -0.526, -0.315, 0.79, -0.526, -0.315, 0.79, -0.526, -0.315, -0.6417, 0.667, -0.3787, -0.6417, 0.667, -0.3787, -0.6417, 0.667, -0.3787, -0.6417, 0.667, -0.3787, -0.7147, -0.611, -0.3404, -0.7147, -0.611, -0.3404, -0.7147, -0.611, -0.3404, -0.7147, -0.611, -0.3404, 0.375, 0.6611, -0.6499, 0.375, 0.6611, -0.6499, 0.375, 0.6611, -0.6499, 0.375, 0.6611, -0.6499, 0.7103, -0.06731, -0.7006, 0.7103, -0.06731, -0.7006, 0.7103, -0.06731, -0.7006, 0.7103, -0.06731, -0.7006, -0.2706, -0.7396, -0.6162, -0.2706, -0.7396, -0.6162, -0.2706, -0.7396, -0.6162, -0.2706, -0.7396, -0.6162, 0.5216, 0.5486, -0.6535, 0.5216, 0.5486, -0.6535, 0.5216, 0.5486, -0.6535, 0.5216, 0.5486, -0.6535, -0.8909, -0.2608, -0.3719, -0.8909, -0.2608, -0.3719, -0.8909, -0.2608, -0.3719, -0.8909, -0.2608, -0.3719, -0.05536, 0.7588, -0.6489, -0.05536, 0.7588, -0.6489, -0.05536, 0.7588, -0.6489, -0.05536, 0.7588, -0.6489, 0.6584, -0.4384, -0.6118, 0.6584, -0.4384, -0.6118, 0.6584, -0.4384, -0.6118, 0.6584, -0.4384, -0.6118, -0.5815, 0.6044, -0.5446, -0.5815, 0.6044, -0.5446, -0.5815, 0.6044, -0.5446, -0.5815, 0.6044, -0.5446, -0.6664, -0.5697, -0.4809, -0.6664, -0.5697, -0.4809, -0.6664, -0.5697, -0.4809, -0.6664, -0.5697, -0.4809, -0.808, -0.2813, -0.5177, -0.808, -0.2813, -0.5177, -0.808, -0.2813, -0.5177, -0.808, -0.2813, -0.5177, -0.0283, 0.8152, -0.5785, -0.0283, 0.8152, -0.5785, -0.0283, 0.8152, -0.5785, -0.0283, 0.8152, -0.5785, 0.5535, 0.5204, -0.6502, 0.5535, 0.5204, -0.6502, 0.5535, 0.5204, -0.6502, 0.5535, 0.5204, -0.6502, -0.4197, 0.691, -0.5886, -0.4197, 0.691, -0.5886, -0.4197, 0.691, -0.5886, -0.4197, 0.691, -0.5886, 0.06162, -0.7531, -0.655, 0.06162, -0.7531, -0.655, 0.06162, -0.7531, -0.655, 0.06162, -0.7531, -0.655, -0.7375, 0.3697, -0.5653, -0.7375, 0.3697, -0.5653, -0.7375, 0.3697, -0.5653, -0.7375, 0.3697, -0.5653, 0.6901, 0.2246, -0.688, 0.6901, 0.2246, -0.688, 0.6901, 0.2246, -0.688, 0.6901, 0.2246, -0.688, -0.116, -0.8407, -0.529, -0.116, -0.8407, -0.529, -0.116, -0.8407, -0.529, -0.116, -0.8407, -0.529, -0.1766, -0.8591, -0.4804, -0.1766, -0.8591, -0.4804, -0.1766, -0.8591, -0.4804, -0.1766, -0.8591, -0.4804, 0.6562, 0.3508, -0.668, 0.6562, 0.3508, -0.668, 0.6562, 0.3508, -0.668, 0.6562, 0.3508, -0.668, 0.09219, 0.753, -0.6515, 0.09219, 0.753, -0.6515, 0.09219, 0.753, -0.6515, 0.09219, 0.753, -0.6515, -0.3946, -0.8051, -0.4429, -0.3946, -0.8051, -0.4429, -0.3946, -0.8051, -0.4429, -0.3946, -0.8051, -0.4429, -0.3729, 0.7282, -0.575, -0.3729, 0.7282, -0.575, -0.3729, 0.7282, -0.575, -0.3729, 0.7282, -0.575, 0.5649, -0.4537, -0.6892, 0.5649, -0.4537, -0.6892, 0.5649, -0.4537, -0.6892, 0.5649, -0.4537, -0.6892, -0.8271, 0.01479, -0.5618, -0.8271, 0.01479, -0.5618, -0.8271, 0.01479, -0.5618, -0.8271, 0.01479, -0.5618, -0.7436, 0.3756, -0.5532, -0.7436, 0.3756, -0.5532, -0.7436, 0.3756, -0.5532, -0.7436, 0.3756, -0.5532, 0.6304, -0.2858, -0.7217, 0.6304, -0.2858, -0.7217, 0.6304, -0.2858, -0.7217, 0.6304, -0.2858, -0.7217, -0.8527, -0.02346, -0.5219, -0.8527, -0.02346, -0.5219, -0.8527, -0.02346, -0.5219, -0.8527, -0.02346, -0.5219, 0.6587, 0.2866, -0.6957, 0.6587, 0.2866, -0.6957, 0.6587, 0.2866, -0.6957, 0.6587, 0.2866, -0.6957, 0.3983, -0.6581, -0.639, 0.3983, -0.6581, -0.639, 0.3983, -0.6581, -0.639, 0.3983, -0.6581, -0.639, 0.9062, -0.2672, -0.3276, 0.9062, -0.2672, -0.3276, 0.9062, -0.2672, -0.3276, 0.8465, -0.2496, -0.4703, 0.8465, -0.2496, -0.4703, 0.8465, -0.2496, -0.4703, 0.8465, -0.2496, -0.4703, -0.9564, 0.282, -0.07674, -0.9564, 0.282, -0.07674, -0.9564, 0.282, -0.07674, 0.3334, 0.9257, -0.1789, 0.3334, 0.9257, -0.1789, 0.3334, 0.9257, -0.1789, -0.1838, -0.936, -0.3003, -0.1838, -0.936, -0.3003, -0.1838, -0.936, -0.3003, 0.02225, -0.8899, -0.4556, 0.02225, -0.8899, -0.4556, 0.02225, -0.8899, -0.4556, 0.02225, -0.8899, -0.4556, 0.003766, -0.8972, -0.4415, 0.003766, -0.8972, -0.4415, 0.003766, -0.8972, -0.4415, 0.1727, -0.7251, -0.6666, 0.1727, -0.7251, -0.6666, 0.1727, -0.7251, -0.6666, 0.3682, -0.1086, -0.9234, 0.3682, -0.1086, -0.9234, 0.3682, -0.1086, -0.9234, 0.3682, -0.1086, -0.9234, 0.5994, 0.6933, -0.4001, 0.5994, 0.6933, -0.4001, 0.5994, 0.6933, -0.4001, 0.3202, 0.9343, -0.1568, 0.3202, 0.9343, -0.1568, 0.3202, 0.9343, -0.1568, -0.469, 0.5511, -0.6901, -0.469, 0.5511, -0.6901, -0.469, 0.5511, -0.6901, -0.469, 0.5511, -0.6901, -0.5176, -0.5443, -0.6601, -0.5176, -0.5443, -0.6601, -0.5176, -0.5443, -0.6601, -0.5176, -0.5443, -0.6601, -0.1133, 0.7572, -0.6432, -0.1133, 0.7572, -0.6432, -0.1133, 0.7572, -0.6432, -0.1133, 0.7572, -0.6432, 0.5039, 0.5728, -0.6465, 0.5039, 0.5728, -0.6465, 0.5039, 0.5728, -0.6465, 0.5039, 0.5728, -0.6465, -0.4015, 0.5236, -0.7514, -0.4015, 0.5236, -0.7514, -0.4015, 0.5236, -0.7514, -0.4015, 0.5236, -0.7514, 0.1374, -0.7188, -0.6815, 0.1374, -0.7188, -0.6815, 0.1374, -0.7188, -0.6815, 0.1374, -0.7188, -0.6815, -0.5673, 0.2334, -0.7897, -0.5673, 0.2334, -0.7897, -0.5673, 0.2334, -0.7897, -0.5673, 0.2334, -0.7897, 0.6384, 0.1642, -0.752, 0.6384, 0.1642, -0.752, 0.6384, 0.1642, -0.752, 0.6384, 0.1642, -0.752, -0.2325, -0.719, -0.655, -0.2325, -0.719, -0.655, -0.2325, -0.719, -0.655, -0.2325, -0.719, -0.655, -0.01319, -0.8126, -0.5827, -0.01319, -0.8126, -0.5827, -0.01319, -0.8126, -0.5827, -0.01319, -0.8126, -0.5827, 0.6211, 0.3728, -0.6894, 0.6211, 0.3728, -0.6894, 0.6211, 0.3728, -0.6894, 0.6211, 0.3728, -0.6894, 0.5951, -0.1993, -0.7786, 0.5951, -0.1993, -0.7786, 0.5951, -0.1993, -0.7786, 0.5951, -0.1993, -0.7786, -0.6068, -0.2495, -0.7547, -0.6068, -0.2495, -0.7547, -0.6068, -0.2495, -0.7547, -0.6068, -0.2495, -0.7547, 0.1823, 0.699, -0.6915, 0.1823, 0.699, -0.6915, 0.1823, 0.699, -0.6915, 0.1823, 0.699, -0.6915, 0.2018, -0.7702, -0.605, 0.2018, -0.7702, -0.605, 0.2018, -0.7702, -0.605, 0.2018, -0.7702, -0.605, -0.439, -0.5874, -0.6799, -0.439, -0.5874, -0.6799, -0.439, -0.5874, -0.6799, -0.439, -0.5874, -0.6799, -0.2732, 0.6862, -0.6741, -0.2732, 0.6862, -0.6741, -0.2732, 0.6862, -0.6741, -0.2732, 0.6862, -0.6741, 0.5224, -0.4654, -0.7145, 0.5224, -0.4654, -0.7145, 0.5224, -0.4654, -0.7145, 0.5224, -0.4654, -0.7145, -0.5942, -0.03756, -0.8034, -0.5942, -0.03756, -0.8034, -0.5942, -0.03756, -0.8034, -0.5942, -0.03756, -0.8034, -0.5433, 0.3561, -0.7603, -0.5433, 0.3561, -0.7603, -0.5433, 0.3561, -0.7603, -0.5433, 0.3561, -0.7603, 0.5891, -0.1897, -0.7855, 0.5891, -0.1897, -0.7855, 0.5891, -0.1897, -0.7855, 0.5891, -0.1897, -0.7855, -0.6147, 0.0473, -0.7873, -0.6147, 0.0473, -0.7873, -0.6147, 0.0473, -0.7873, -0.6147, 0.0473, -0.7873, 0.6133, 0.2877, -0.7356, 0.6133, 0.2877, -0.7356, 0.6133, 0.2877, -0.7356, 0.6133, 0.2877, -0.7356, 0.3402, -0.6957, -0.6327, 0.3402, -0.6957, -0.6327, 0.3402, -0.6957, -0.6327, 0.3402, -0.6957, -0.6327, -0.5828, -0.1283, -0.8024, -0.5828, -0.1283, -0.8024, -0.5828, -0.1283, -0.8024, -0.5828, -0.1283, -0.8024, 0.4413, 0.5687, -0.6942, 0.4413, 0.5687, -0.6942, 0.4413, 0.5687, -0.6942, 0.4413, 0.5687, -0.6942, 0.6517, -0.01937, -0.7582, 0.6517, -0.01937, -0.7582, 0.6517, -0.01937, -0.7582, 0.6517, -0.01937, -0.7582, -0.3104, -0.6422, -0.7009, -0.3104, -0.6422, -0.7009, -0.3104, -0.6422, -0.7009, -0.3104, -0.6422, -0.7009, 0.5387, 0.4124, -0.7347, 0.5387, 0.4124, -0.7347, 0.5387, 0.4124, -0.7347, 0.5387, 0.4124, -0.7347, -0.6972, -0.2995, -0.6513, -0.6972, -0.2995, -0.6513, -0.6972, -0.2995, -0.6513, -0.6972, -0.2995, -0.6513, -0.1108, 0.7137, -0.6916, -0.1108, 0.7137, -0.6916, -0.1108, 0.7137, -0.6916, -0.1108, 0.7137, -0.6916, 0.6311, -0.4985, -0.5943, 0.6311, -0.4985, -0.5943, 0.6311, -0.4985, -0.5943, 0.6311, -0.4985, -0.5943, 0.766, 0.04904, -0.641, 0.766, 0.04904, -0.641, 0.766, 0.04904, -0.641, 0.6694, -0.2702, -0.692, 0.6694, -0.2702, -0.692, 0.6694, -0.2702, -0.692, -0.3681, -0.5219, -0.7695, -0.3681, -0.5219, -0.7695, -0.3681, -0.5219, -0.7695, 0.2288, -0.6123, -0.7568, 0.2288, -0.6123, -0.7568, 0.2288, -0.6123, -0.7568, 0.5073, -0.5283, -0.6809, 0.5073, -0.5283, -0.6809, 0.5073, -0.5283, -0.6809, 0.3825, -0.604, -0.6992, 0.3825, -0.604, -0.6992, 0.3825, -0.604, -0.6992, -0.5418, -0.4369, -0.718, -0.5418, -0.4369, -0.718, -0.5418, -0.4369, -0.718, -0.7536, 0.07262, -0.6533, -0.7536, 0.07262, -0.6533, -0.7536, 0.07262, -0.6533, 0.6731, 0.3393, -0.6572, 0.6731, 0.3393, -0.6572, 0.6731, 0.3393, -0.6572, -0.5745, -0.3823, -0.7238, -0.5745, -0.3823, -0.7238, -0.5745, -0.3823, -0.7238, -0.5816, -0.5191, -0.6263, -0.5816, -0.5191, -0.6263, -0.5816, -0.5191, -0.6263, -0.4472, 0.6675, -0.5954, -0.4472, 0.6675, -0.5954, -0.4472, 0.6675, -0.5954, 0.5926, 0.4243, -0.6847, 0.5926, 0.4243, -0.6847, 0.5926, 0.4243, -0.6847, 0.7298, 0.5424, -0.4163, 0.7298, 0.5424, -0.4163, 0.7298, 0.5424, -0.4163, 0.29, 0.5827, -0.7592, 0.29, 0.5827, -0.7592, 0.29, 0.5827, -0.7592, -0.1708, 0.589, -0.7899, -0.1708, 0.589, -0.7899, -0.1708, 0.589, -0.7899, -0.3618, 0.5183, -0.7749, -0.3618, 0.5183, -0.7749, -0.3618, 0.5183, -0.7749, -0.1006, -0.8061, -0.5832, -0.1006, -0.8061, -0.5832, -0.1006, -0.8061, -0.5832, -0.4709, 0.429, -0.7708, -0.4709, 0.429, -0.7708, -0.4709, 0.429, -0.7708, -0.6451, 0.1416, -0.7509, -0.6451, 0.1416, -0.7509, -0.6451, 0.1416, -0.7509, -0.6541, -0.1204, -0.7468, -0.6541, -0.1204, -0.7468, -0.6541, -0.1204, -0.7468, 0.09274, 0.855, -0.5102, 0.09274, 0.855, -0.5102, 0.09274, 0.855, -0.5102, 0.9046, -0.06493, -0.4213, 0.9046, -0.06493, -0.4213, 0.9046, -0.06493, -0.4213, 0.0, 0.0, 1.0, 0.0, 0.0, 1.0, 0.0, 0.0, 1.0, 0.0, 0.0, 1.0, 0.0, 0.0, 1.0, 0.0, 0.0, 1.0, 0.0, 0.0, 1.0, 0.0, 0.0, 1.0, 0.0, 0.0, 1.0, 0.0, 0.0, 1.0, 3.427e-12, 3.589e-09, 1.0, 3.427e-12, 3.589e-09, 1.0, 3.427e-12, 3.589e-09, 1.0, 3.427e-12, 3.589e-09, 1.0, 3.427e-12, 3.589e-09, 1.0, 3.427e-12, 3.589e-09, 1.0, 3.427e-12, 3.589e-09, 1.0, 3.427e-12, 3.589e-09, 1.0, 3.427e-12, 3.589e-09, 1.0, 3.427e-12, 3.589e-09, 1.0, 6.081e-10, -4.179e-09, 1.0, 6.081e-10, -4.179e-09, 1.0, 6.081e-10, -4.179e-09, 1.0, 6.081e-10, -4.179e-09, 1.0, 6.081e-10, -4.179e-09, 1.0, 6.081e-10, -4.179e-09, 1.0, 6.081e-10, -4.179e-09, 1.0, 6.081e-10, -4.179e-09, 1.0, 6.081e-10, -4.179e-09, 1.0, 6.081e-10, -4.179e-09, 1.0, 6.081e-10, -4.179e-09, 1.0, 0.0, 0.0, 1.0, 0.0, 0.0, 1.0, 0.0, 0.0, 1.0, 0.0, 0.0, 1.0, 0.0, 0.0, 1.0, 0.0, 0.0, 1.0, 0.0, 0.0, 1.0, 0.0, 0.0, 1.0, 0.0, 0.0, 1.0, 0.4493, -0.7352, -0.5076, 0.4493, -0.7352, -0.5076, 0.4493, -0.7352, -0.5076, 0.1962, -0.6908, -0.6959, 0.1962, -0.6908, -0.6959, 0.1962, -0.6908, -0.6959, 0.495, -0.53, -0.6886, 0.495, -0.53, -0.6886, 0.495, -0.53, -0.6886, 0.3538, -0.5789, -0.7346, 0.3538, -0.5789, -0.7346, 0.3538, -0.5789, -0.7346, -0.3622, -0.5238, -0.771, -0.3622, -0.5238, -0.771, -0.3622, -0.5238, -0.771, 0.1956, -0.6122, -0.7661, 0.1956, -0.6122, -0.7661, 0.1956, -0.6122, -0.7661, -0.0688, -0.551, -0.8316, -0.0688, -0.551, -0.8316, -0.0688, -0.551, -0.8316, -0.3848, -0.5711, -0.7251, -0.3848, -0.5711, -0.7251, -0.3848, -0.5711, -0.7251, -0.6201, -0.3256, -0.7138, -0.6201, -0.3256, -0.7138, -0.6201, -0.3256, -0.7138, -0.4823, -0.4305, -0.763, -0.4823, -0.4305, -0.763, -0.4823, -0.4305, -0.763, -0.6551, -0.04844, -0.754, -0.6551, -0.04844, -0.754, -0.6551, -0.04844, -0.754, -0.6367, 0.1799, -0.7498, -0.6367, 0.1799, -0.7498, -0.6367, 0.1799, -0.7498, -0.6282, 0.06053, -0.7757, -0.6282, 0.06053, -0.7757, -0.6282, 0.06053, -0.7757, -0.2156, 0.6176, -0.7564, -0.2156, 0.6176, -0.7564, -0.2156, 0.6176, -0.7564, -0.4752, 0.4254, -0.7702, -0.4752, 0.4254, -0.7702, -0.4752, 0.4254, -0.7702, -0.3353, 0.5006, -0.7981, -0.3353, 0.5006, -0.7981, -0.3353, 0.5006, -0.7981, 0.3631, 0.5688, -0.738, 0.3631, 0.5688, -0.738, 0.3631, 0.5688, -0.738, -0.1385, 0.5912, -0.7946, -0.1385, 0.5912, -0.7946, -0.1385, 0.5912, -0.7946, 0.06051, 0.5578, -0.8277, 0.06051, 0.5578, -0.8277, 0.06051, 0.5578, -0.8277, 0.666, 0.3493, -0.6591, 0.666, 0.3493, -0.6591, 0.666, 0.3493, -0.6591, 0.5379, 0.4829, -0.6909, 0.5379, 0.4829, -0.6909, 0.5379, 0.4829, -0.6909, 0.5728, 0.4258, -0.7004, 0.5728, 0.4258, -0.7004, 0.5728, 0.4258, -0.7004, 0.71, -0.1346, -0.6912, 0.71, -0.1346, -0.6912, 0.71, -0.1346, -0.6912, 0.7679, 0.1218, -0.6288, 0.7679, 0.1218, -0.6288, 0.7679, 0.1218, -0.6288, 0.7117, -0.05108, -0.7006, 0.7117, -0.05108, -0.7006, 0.7117, -0.05108, -0.7006, -0.7882, -0.2732, -0.5514, -0.7883, -0.2731, -0.5514, -0.7882, -0.2733, -0.5514, -0.7882, -0.2732, -0.5514, -0.7882, -0.2732, -0.5514, -0.7882, -0.2733, -0.5514, -0.03234, 0.9345, -0.3545, -0.03234, 0.9345, -0.3544, -0.03233, 0.9345, -0.3546, -0.03234, 0.9345, -0.3545, -0.03234, 0.9345, -0.3545, -0.03233, 0.9345, -0.3546, 0.6798, 0.6392, -0.3597, 0.6798, 0.6392, -0.3596, 0.6798, 0.6392, -0.3596, 0.6798, 0.6392, -0.3596, 0.6798, 0.6392, -0.3597, 0.6798, 0.6392, -0.3596, -0.476, 0.7839, -0.3986, -0.476, 0.7839, -0.3986, -0.476, 0.784, -0.3985, -0.476, 0.7839, -0.3986, -0.476, 0.7839, -0.3986, -0.476, 0.784, -0.3985, 0.07428, -0.9083, -0.4117, 0.07427, -0.9083, -0.4117, 0.07427, -0.9083, -0.4117, 0.07428, -0.9083, -0.4117, 0.07428, -0.9083, -0.4117, 0.07427, -0.9083, -0.4117, -0.8161, 0.4092, -0.4081, -0.8161, 0.4092, -0.4081, -0.8161, 0.4092, -0.4081, -0.8161, 0.4092, -0.408, -0.8161, 0.4092, -0.4081, -0.8161, 0.4092, -0.4081, 0.8788, 0.2861, -0.3819, 0.8788, 0.2861, -0.382, 0.8787, 0.2861, -0.3821, 0.8787, 0.2861, -0.3821, 0.8788, 0.2861, -0.3819, 0.8787, 0.2861, -0.3821, -0.1293, -0.937, -0.3246, -0.1293, -0.937, -0.3246, -0.1293, -0.937, -0.3246, -0.1293, -0.937, -0.3246, -0.1293, -0.937, -0.3246, -0.1293, -0.937, -0.3246, -0.1924, -0.9358, -0.2955, -0.1924, -0.9358, -0.2955, -0.1924, -0.9358, -0.2954, -0.1925, -0.9358, -0.2954, -0.1924, -0.9358, -0.2955, -0.1924, -0.9358, -0.2954, 0.8207, 0.4388, -0.3659, 0.8207, 0.4388, -0.3659, 0.8207, 0.4388, -0.366, 0.8207, 0.4388, -0.3659, 0.8207, 0.4388, -0.3659, 0.8207, 0.4388, -0.366, 0.8687, -0.2561, -0.424, 0.8687, -0.2561, -0.424, 0.8687, -0.2561, -0.424, 0.8687, -0.2561, -0.424, 0.8687, -0.2561, -0.424, 0.8687, -0.2561, -0.424, -0.874, -0.3042, -0.3789, -0.874, -0.3042, -0.3788, -0.874, -0.3042, -0.3788, -0.8741, -0.3043, -0.3788, -0.874, -0.3042, -0.3789, -0.874, -0.3042, -0.3788, 0.1111, 0.9073, -0.4056, 0.1111, 0.9072, -0.4057, 0.1111, 0.9073, -0.4056, 0.1111, 0.9073, -0.4056, 0.1111, 0.9073, -0.4056, 0.1111, 0.9073, -0.4056, 0.02407, -0.9654, -0.2597, 0.02409, -0.9654, -0.2597, 0.02411, -0.9654, -0.2597, 0.02408, -0.9654, -0.2597, 0.02407, -0.9654, -0.2597, 0.02411, -0.9654, -0.2597, -0.4213, -0.8593, -0.2901, -0.4213, -0.8593, -0.2902, -0.4213, -0.8593, -0.2901, -0.4213, -0.8593, -0.2902, -0.4213, -0.8593, -0.2901, -0.4213, -0.8593, -0.2901, -0.4209, 0.8221, -0.3833, -0.4209, 0.8221, -0.3834, -0.4209, 0.8221, -0.3834, -0.4209, 0.8221, -0.3833, -0.4209, 0.8221, -0.3833, -0.4209, 0.8221, -0.3834, 0.716, -0.575, -0.3959, 0.716, -0.575, -0.3959, 0.716, -0.575, -0.3959, 0.716, -0.575, -0.3959, 0.716, -0.575, -0.3959, 0.716, -0.575, -0.3959, -0.9105, 0.01635, -0.4132, -0.9105, 0.01634, -0.4132, -0.9105, 0.01633, -0.4132, -0.9105, 0.01633, -0.4132, -0.9105, 0.01635, -0.4132, -0.9105, 0.01633, -0.4132, -0.8183, 0.4133, -0.3995, -0.8183, 0.4133, -0.3994, -0.8183, 0.4133, -0.3995, -0.8183, 0.4133, -0.3994, -0.8183, 0.4133, -0.3995, -0.8183, 0.4133, -0.3995, 0.8251, -0.3741, -0.4233, 0.8251, -0.3741, -0.4234, 0.8251, -0.3741, -0.4234, 0.8251, -0.3741, -0.4234, 0.8251, -0.3741, -0.4233, 0.8251, -0.3741, -0.4234, -0.9223, -0.02536, -0.3856, -0.9223, -0.02537, -0.3857, -0.9223, -0.02538, -0.3857, -0.9223, -0.02535, -0.3856, -0.9223, -0.02536, -0.3856, -0.9223, -0.02538, -0.3857, 0.8432, 0.3668, -0.393, 0.8432, 0.3668, -0.393, 0.8432, 0.3668, -0.393, 0.8432, 0.3668, -0.393, 0.8432, 0.3668, -0.393, 0.8432, 0.3668, -0.393, 0.4821, -0.7966, -0.3648, 0.4821, -0.7966, -0.3647, 0.4821, -0.7966, -0.3649, 0.4821, -0.7966, -0.3648, 0.4821, -0.7966, -0.3648, 0.4821, -0.7966, -0.3649, -0.8653, -0.2995, -0.4021, -0.8653, -0.2995, -0.402, -0.8653, -0.2995, -0.402, -0.8653, -0.2995, -0.4019, -0.8653, -0.2995, -0.4021, -0.8653, -0.2995, -0.402, 0.457, 0.8057, -0.3769, 0.457, 0.8057, -0.3769, 0.457, 0.8056, -0.377, 0.457, 0.8057, -0.3769, 0.457, 0.8057, -0.3769, 0.457, 0.8056, -0.377, 0.9155, -0.08679, -0.3929, 0.9155, -0.08678, -0.3929, 0.9155, -0.08679, -0.3929, 0.9155, -0.0868, -0.3928, 0.9155, -0.08679, -0.3929, 0.9155, -0.08679, -0.3929, -0.3137, -0.8573, -0.4081, -0.3137, -0.8573, -0.4081, -0.3137, -0.8573, -0.4082, -0.3137, -0.8573, -0.4081, -0.3137, -0.8573, -0.4081, -0.3137, -0.8573, -0.4082, 0.6413, 0.6745, -0.3658, 0.6413, 0.6745, -0.3659, 0.6412, 0.6745, -0.3659, 0.6413, 0.6745, -0.3658, 0.6413, 0.6745, -0.3658, 0.6412, 0.6745, -0.3659, -0.9187, -0.2688, -0.2894, -0.9187, -0.2688, -0.2894, -0.9187, -0.2688, -0.2893, -0.9187, -0.2688, -0.2893, -0.9187, -0.2688, -0.2894, -0.9187, -0.2688, -0.2893, -0.06602, 0.9065, -0.417, -0.06602, 0.9065, -0.4171, -0.06603, 0.9065, -0.417, -0.06603, 0.9065, -0.417, -0.06602, 0.9065, -0.417, -0.06603, 0.9065, -0.417, 0.79, -0.5261, -0.315, 0.79, -0.5261, -0.315, 0.79, -0.5261, -0.315, 0.79, -0.5261, -0.315, 0.79, -0.5261, -0.315, 0.79, -0.5261, -0.315, -0.6417, 0.667, -0.3786, -0.6417, 0.667, -0.3786, -0.6417, 0.667, -0.3786, -0.6416, 0.667, -0.3787, -0.6417, 0.667, -0.3786, -0.6417, 0.667, -0.3786, -0.7147, -0.611, -0.3404, -0.7147, -0.611, -0.3404, -0.7147, -0.611, -0.3404, -0.7147, -0.611, -0.3404, -0.7147, -0.611, -0.3404, -0.7147, -0.611, -0.3404, 0.375, 0.6611, -0.6499, 0.375, 0.6611, -0.6499, 0.375, 0.6611, -0.6499, 0.375, 0.6611, -0.6499, 0.375, 0.6611, -0.6499, 0.375, 0.6611, -0.6499, 0.7103, -0.06728, -0.7007, 0.7103, -0.06732, -0.7006, 0.7103, -0.06731, -0.7006, 0.7104, -0.06727, -0.7006, 0.7103, -0.06728, -0.7007, 0.7103, -0.06731, -0.7006, -0.2707, -0.7396, -0.6162, -0.2708, -0.7396, -0.6162, -0.2708, -0.7396, -0.6162, -0.2707, -0.7396, -0.6162, -0.2707, -0.7396, -0.6162, -0.2708, -0.7396, -0.6162, 0.5215, 0.5486, -0.6535, 0.5216, 0.5485, -0.6535, 0.5215, 0.5486, -0.6535, 0.5215, 0.5486, -0.6535, 0.5215, 0.5486, -0.6535, 0.5215, 0.5486, -0.6535, -0.8909, -0.2608, -0.3719, -0.8909, -0.2607, -0.3718, -0.8909, -0.2607, -0.3718, -0.8909, -0.2607, -0.3719, -0.8909, -0.2608, -0.3719, -0.8909, -0.2607, -0.3718, -0.05538, 0.7589, -0.6489, -0.05542, 0.7588, -0.6489, -0.05537, 0.7589, -0.6489, -0.05536, 0.7589, -0.6489, -0.05538, 0.7589, -0.6489, -0.05537, 0.7589, -0.6489, 0.6584, -0.4384, -0.6118, 0.6584, -0.4384, -0.6118, 0.6584, -0.4384, -0.6118, 0.6584, -0.4384, -0.6118, 0.6584, -0.4384, -0.6118, 0.6584, -0.4384, -0.6118, -0.5814, 0.6045, -0.5445, -0.5815, 0.6045, -0.5445, -0.5814, 0.6046, -0.5444, -0.5815, 0.6045, -0.5445, -0.5814, 0.6045, -0.5445, -0.5814, 0.6046, -0.5444, -0.6665, -0.5696, -0.481, -0.6665, -0.5696, -0.481, -0.6665, -0.5696, -0.481, -0.6665, -0.5697, -0.4809, -0.6665, -0.5696, -0.481, -0.6665, -0.5696, -0.481, -0.808, -0.2813, -0.5177, -0.808, -0.2812, -0.5177, -0.808, -0.2813, -0.5177, -0.8081, -0.2813, -0.5176, -0.808, -0.2813, -0.5177, -0.808, -0.2813, -0.5177, -0.02829, 0.8152, -0.5785, -0.02828, 0.8152, -0.5785, -0.02827, 0.8152, -0.5784, -0.02828, 0.8152, -0.5785, -0.02829, 0.8152, -0.5785, -0.02827, 0.8152, -0.5784, 0.5535, 0.5205, -0.6502, 0.5535, 0.5204, -0.6502, 0.5534, 0.5205, -0.6502, 0.5534, 0.5205, -0.6502, 0.5535, 0.5205, -0.6502, 0.5534, 0.5205, -0.6502, -0.4194, 0.6912, -0.5885, -0.4194, 0.6912, -0.5885, -0.4195, 0.6912, -0.5885, -0.4194, 0.6912, -0.5885, -0.4194, 0.6912, -0.5885, -0.4195, 0.6912, -0.5885, 0.0616, -0.7531, -0.655, 0.06163, -0.7532, -0.6549, 0.06157, -0.7531, -0.655, 0.06155, -0.7531, -0.655, 0.0616, -0.7531, -0.655, 0.06157, -0.7531, -0.655, -0.7375, 0.3697, -0.5652, -0.7374, 0.3698, -0.5652, -0.7374, 0.3698, -0.5652, -0.7374, 0.3698, -0.5652, -0.7375, 0.3697, -0.5652, -0.7374, 0.3698, -0.5652, 0.6901, 0.2245, -0.688, 0.6901, 0.2246, -0.688, 0.6901, 0.2246, -0.688, 0.6901, 0.2246, -0.688, 0.6901, 0.2245, -0.688, 0.6901, 0.2246, -0.688, -0.116, -0.8406, -0.5291, -0.116, -0.8406, -0.5291, -0.116, -0.8406, -0.5291, -0.116, -0.8406, -0.5291, -0.116, -0.8406, -0.5291, -0.116, -0.8406, -0.5291, -0.1766, -0.8591, -0.4804, -0.1766, -0.8591, -0.4804, -0.1766, -0.8591, -0.4804, -0.1766, -0.8591, -0.4805, -0.1766, -0.8591, -0.4804, -0.1766, -0.8591, -0.4804, 0.6562, 0.3509, -0.6681, 0.6559, 0.351, -0.6683, 0.6563, 0.3508, -0.668, 0.6562, 0.3509, -0.668, 0.6562, 0.3509, -0.6681, 0.6563, 0.3508, -0.668, 0.09206, 0.753, -0.6515, 0.09217, 0.753, -0.6515, 0.09206, 0.753, -0.6515, 0.09212, 0.753, -0.6515, 0.09206, 0.753, -0.6515, 0.09206, 0.753, -0.6515, -0.3946, -0.8051, -0.4429, -0.3946, -0.8051, -0.4429, -0.3946, -0.8051, -0.4429, -0.3946, -0.8051, -0.4429, -0.3946, -0.8051, -0.4429, -0.3946, -0.8051, -0.4429, -0.3729, 0.7282, -0.575, -0.3729, 0.7282, -0.575, -0.3729, 0.7282, -0.575, -0.3729, 0.7282, -0.575, -0.3729, 0.7282, -0.575, -0.3729, 0.7282, -0.575, 0.5649, -0.4536, -0.6893, 0.5649, -0.4536, -0.6893, 0.5649, -0.4536, -0.6893, 0.5649, -0.4537, -0.6892, 0.5649, -0.4536, -0.6893, 0.5649, -0.4536, -0.6893, -0.8271, 0.01483, -0.5618, -0.8271, 0.01486, -0.5618, -0.8271, 0.01484, -0.5618, -0.8272, 0.01493, -0.5618, -0.8271, 0.01483, -0.5618, -0.8271, 0.01484, -0.5618, -0.7436, 0.3757, -0.5531, -0.7435, 0.3758, -0.5531, -0.7435, 0.3758, -0.5531, -0.7435, 0.3758, -0.5531, -0.7436, 0.3757, -0.5531, -0.7435, 0.3758, -0.5531, 0.6304, -0.2857, -0.7218, 0.6304, -0.2857, -0.7218, 0.6304, -0.2858, -0.7217, 0.6304, -0.2858, -0.7218, 0.6304, -0.2857, -0.7218, 0.6304, -0.2858, -0.7217, -0.8527, -0.02345, -0.5219, -0.8527, -0.0234, -0.5219, -0.8527, -0.02342, -0.5219, -0.8527, -0.02344, -0.5219, -0.8527, -0.02345, -0.5219, -0.8527, -0.02342, -0.5219, 0.6586, 0.2867, -0.6957, 0.6589, 0.2868, -0.6954, 0.6586, 0.2869, -0.6957, 0.6587, 0.2866, -0.6957, 0.6586, 0.2867, -0.6957, 0.6586, 0.2869, -0.6957, 0.3982, -0.6581, -0.639, 0.3982, -0.6581, -0.639, 0.3982, -0.6581, -0.639, 0.3983, -0.6581, -0.639, 0.3982, -0.6581, -0.639, 0.3982, -0.6581, -0.639, 0.9129, -0.2732, -0.3033, 0.9137, -0.2709, -0.303, 0.9137, -0.2707, -0.303, 0.8465, -0.2496, -0.4703, 0.8465, -0.2496, -0.4703, 0.8465, -0.2496, -0.4703, 0.8465, -0.2495, -0.4703, 0.8465, -0.2496, -0.4703, 0.8465, -0.2496, -0.4703, -0.9521, 0.2819, -0.1189, -0.9521, 0.2817, -0.1189, -0.9521, 0.2818, -0.1189, 0.29, 0.9506, -0.1105, 0.2931, 0.9499, -0.1085, 0.2922, 0.9501, -0.1091, -0.1455, -0.9233, -0.3554, -0.1451, -0.9237, -0.3547, -0.1449, -0.9239, -0.3542, 0.02218, -0.8899, -0.4556, 0.0222, -0.8899, -0.4556, 0.02214, -0.8899, -0.4556, 0.02217, -0.8899, -0.4556, 0.02218, -0.8899, -0.4556, 0.02214, -0.8899, -0.4556, 0.003783, -0.8972, -0.4415, 0.003782, -0.8972, -0.4415, 0.003782, -0.8972, -0.4415, 0.1727, -0.7251, -0.6667, 0.1727, -0.7251, -0.6667, 0.1726, -0.7251, -0.6667, 0.3682, -0.1086, -0.9234, 0.3682, -0.1086, -0.9234, 0.3682, -0.1086, -0.9234, 0.3682, -0.1086, -0.9234, 0.3682, -0.1086, -0.9234, 0.3682, -0.1086, -0.9234, 0.5993, 0.6934, -0.4001, 0.5993, 0.6934, -0.4001, 0.5993, 0.6934, -0.4001, 0.3202, 0.9343, -0.1568, 0.3202, 0.9343, -0.1568, 0.3202, 0.9343, -0.1568, -0.469, 0.5512, -0.6901, -0.4691, 0.5511, -0.6901, -0.469, 0.5512, -0.6901, -0.469, 0.5511, -0.6901, -0.469, 0.5512, -0.6901, -0.469, 0.5512, -0.6901, -0.5176, -0.5443, -0.6602, -0.5176, -0.5443, -0.6602, -0.5176, -0.5443, -0.6602, -0.5176, -0.5443, -0.6602, -0.5176, -0.5443, -0.6602, -0.5176, -0.5443, -0.6602, -0.1132, 0.7573, -0.6431, -0.1132, 0.7573, -0.6432, -0.1132, 0.7573, -0.6431, -0.1133, 0.7573, -0.6432, -0.1132, 0.7573, -0.6431, -0.1132, 0.7573, -0.6431, 0.5037, 0.5729, -0.6466, 0.5038, 0.5729, -0.6466, 0.5038, 0.5729, -0.6465, 0.5039, 0.5729, -0.6465, 0.5037, 0.5729, -0.6466, 0.5038, 0.5729, -0.6465, -0.4014, 0.5238, -0.7513, -0.4014, 0.5237, -0.7514, -0.4014, 0.5238, -0.7513, -0.4014, 0.5237, -0.7514, -0.4014, 0.5238, -0.7513, -0.4014, 0.5238, -0.7513, 0.1374, -0.7188, -0.6816, 0.1374, -0.7188, -0.6815, 0.1374, -0.7187, -0.6816, 0.1374, -0.7188, -0.6815, 0.1374, -0.7188, -0.6816, 0.1374, -0.7187, -0.6816, -0.5673, 0.2334, -0.7897, -0.5673, 0.2335, -0.7897, -0.5673, 0.2335, -0.7897, -0.5673, 0.2334, -0.7897, -0.5673, 0.2334, -0.7897, -0.5673, 0.2335, -0.7897, 0.6384, 0.1642, -0.752, 0.6384, 0.1642, -0.752, 0.6384, 0.1642, -0.752, 0.6384, 0.1642, -0.752, 0.6384, 0.1642, -0.752, 0.6384, 0.1642, -0.752, -0.2325, -0.7189, -0.655, -0.2326, -0.7189, -0.655, -0.2325, -0.719, -0.655, -0.2325, -0.7189, -0.655, -0.2325, -0.7189, -0.655, -0.2325, -0.719, -0.655, -0.01321, -0.8126, -0.5827, -0.01325, -0.8126, -0.5827, -0.01321, -0.8126, -0.5827, -0.01326, -0.8126, -0.5827, -0.01321, -0.8126, -0.5827, -0.01321, -0.8126, -0.5827, 0.621, 0.3728, -0.6894, 0.6211, 0.3728, -0.6894, 0.621, 0.3728, -0.6895, 0.621, 0.3728, -0.6894, 0.621, 0.3728, -0.6894, 0.621, 0.3728, -0.6895, 0.5951, -0.1993, -0.7786, 0.5951, -0.1994, -0.7785, 0.5951, -0.1993, -0.7786, 0.5951, -0.1993, -0.7786, 0.5951, -0.1993, -0.7786, 0.5951, -0.1993, -0.7786, -0.6068, -0.2495, -0.7547, -0.6068, -0.2495, -0.7547, -0.6068, -0.2495, -0.7547, -0.6068, -0.2495, -0.7547, -0.6068, -0.2495, -0.7547, -0.6068, -0.2495, -0.7547, 0.1823, 0.699, -0.6915, 0.1823, 0.699, -0.6915, 0.1823, 0.699, -0.6915, 0.1823, 0.699, -0.6915, 0.1823, 0.699, -0.6915, 0.1823, 0.699, -0.6915, 0.2018, -0.7702, -0.6051, 0.2018, -0.7702, -0.6051, 0.2017, -0.7703, -0.605, 0.2018, -0.7702, -0.605, 0.2018, -0.7702, -0.6051, 0.2017, -0.7703, -0.605, -0.439, -0.5873, -0.6799, -0.439, -0.5873, -0.6799, -0.439, -0.5873, -0.6799, -0.439, -0.5874, -0.6799, -0.439, -0.5873, -0.6799, -0.439, -0.5873, -0.6799, -0.2732, 0.6862, -0.6741, -0.2732, 0.6862, -0.6741, -0.2732, 0.6863, -0.6741, -0.2732, 0.6862, -0.6741, -0.2732, 0.6862, -0.6741, -0.2732, 0.6863, -0.6741, 0.5224, -0.4653, -0.7146, 0.5224, -0.4653, -0.7146, 0.5224, -0.4653, -0.7146, 0.5224, -0.4654, -0.7145, 0.5224, -0.4653, -0.7146, 0.5224, -0.4653, -0.7146, -0.5942, -0.03751, -0.8035, -0.5942, -0.03753, -0.8035, -0.5942, -0.03753, -0.8034, -0.5942, -0.03752, -0.8035, -0.5942, -0.03751, -0.8035, -0.5942, -0.03753, -0.8034, -0.5433, 0.3561, -0.7603, -0.5433, 0.3562, -0.7603, -0.5433, 0.3562, -0.7603, -0.5433, 0.3562, -0.7603, -0.5433, 0.3561, -0.7603, -0.5433, 0.3562, -0.7603, 0.5891, -0.1897, -0.7855, 0.5891, -0.1897, -0.7855, 0.5891, -0.1896, -0.7855, 0.5891, -0.1897, -0.7855, 0.5891, -0.1897, -0.7855, 0.5891, -0.1896, -0.7855, -0.6147, 0.04732, -0.7874, -0.6147, 0.04741, -0.7874, -0.6147, 0.04738, -0.7874, -0.6147, 0.04739, -0.7874, -0.6147, 0.04732, -0.7874, -0.6147, 0.04738, -0.7874, 0.6133, 0.2877, -0.7356, 0.6133, 0.2877, -0.7356, 0.6133, 0.2877, -0.7356, 0.6133, 0.2877, -0.7356, 0.6133, 0.2877, -0.7356, 0.6133, 0.2877, -0.7356, 0.3402, -0.6957, -0.6327, 0.3402, -0.6957, -0.6327, 0.3402, -0.6956, -0.6328, 0.3401, -0.6957, -0.6327, 0.3402, -0.6957, -0.6327, 0.3402, -0.6956, -0.6328, -0.5828, -0.1283, -0.8024, -0.5828, -0.1283, -0.8024, -0.5828, -0.1283, -0.8024, -0.5828, -0.1282, -0.8024, -0.5828, -0.1283, -0.8024, -0.5828, -0.1283, -0.8024, 0.4412, 0.5688, -0.6942, 0.4413, 0.5687, -0.6942, 0.4413, 0.5687, -0.6942, 0.4412, 0.5688, -0.6942, 0.4412, 0.5688, -0.6942, 0.4413, 0.5687, -0.6942, 0.6517, -0.01934, -0.7582, 0.6517, -0.01939, -0.7582, 0.6517, -0.01938, -0.7582, 0.6517, -0.01937, -0.7582, 0.6517, -0.01934, -0.7582, 0.6517, -0.01938, -0.7582, -0.3104, -0.6421, -0.7009, -0.3104, -0.6421, -0.7009, -0.3104, -0.6421, -0.7009, -0.3104, -0.6421, -0.7009, -0.3104, -0.6421, -0.7009, -0.3104, -0.6421, -0.7009, 0.5386, 0.4125, -0.7347, 0.5386, 0.4125, -0.7347, 0.5386, 0.4124, -0.7347, 0.5386, 0.4125, -0.7347, 0.5386, 0.4125, -0.7347, 0.5386, 0.4124, -0.7347, -0.6972, -0.2995, -0.6514, -0.6972, -0.2994, -0.6513, -0.6972, -0.2994, -0.6513, -0.6972, -0.2994, -0.6513, -0.6972, -0.2995, -0.6514, -0.6972, -0.2994, -0.6513, -0.1107, 0.7138, -0.6916, -0.1108, 0.7138, -0.6916, -0.1108, 0.7138, -0.6916, -0.1107, 0.7138, -0.6916, -0.1107, 0.7138, -0.6916, -0.1108, 0.7138, -0.6916, 0.6311, -0.4986, -0.5943, 0.6311, -0.4985, -0.5943, 0.6311, -0.4985, -0.5943, 0.6311, -0.4985, -0.5943, 0.6311, -0.4986, -0.5943, 0.6311, -0.4985, -0.5943, 0.766, 0.04934, -0.6409, 0.766, 0.04934, -0.6409, 0.766, 0.04934, -0.6409, 0.6693, -0.2707, -0.6919, 0.6693, -0.2707, -0.6919, 0.6693, -0.2707, -0.6919, -0.3681, -0.5218, -0.7696, -0.3681, -0.5218, -0.7696, -0.3681, -0.5218, -0.7696, 0.2288, -0.6123, -0.7568, 0.2288, -0.6123, -0.7568, 0.2288, -0.6123, -0.7568, 0.5073, -0.5283, -0.6809, 0.5073, -0.5283, -0.6809, 0.5073, -0.5283, -0.6809, 0.3824, -0.6042, -0.6991, 0.3824, -0.6042, -0.6991, 0.3824, -0.6042, -0.6991, -0.5419, -0.4369, -0.718, -0.5419, -0.4369, -0.718, -0.5419, -0.4369, -0.718, -0.7536, 0.07265, -0.6533, -0.7536, 0.07265, -0.6533, -0.7536, 0.07265, -0.6533, 0.673, 0.3393, -0.6572, 0.673, 0.3393, -0.6572, 0.673, 0.3393, -0.6572, -0.5745, -0.3823, -0.7238, -0.5744, -0.3823, -0.7238, -0.5744, -0.3823, -0.7238, -0.5816, -0.519, -0.6264, -0.5816, -0.519, -0.6264, -0.5816, -0.519, -0.6264, -0.4471, 0.6676, -0.5953, -0.4471, 0.6676, -0.5953, -0.4471, 0.6676, -0.5953, 0.5926, 0.4243, -0.6847, 0.5926, 0.4243, -0.6847, 0.5926, 0.4243, -0.6847, 0.7297, 0.5425, -0.4163, 0.7297, 0.5425, -0.4163, 0.7297, 0.5425, -0.4163, 0.29, 0.5826, -0.7592, 0.29, 0.5826, -0.7592, 0.29, 0.5826, -0.7592, -0.1706, 0.5891, -0.7898, -0.1706, 0.5891, -0.7898, -0.1706, 0.5891, -0.7898, -0.3619, 0.518, -0.775, -0.3619, 0.518, -0.775, -0.3619, 0.518, -0.775, -0.1006, -0.806, -0.5833, -0.1006, -0.806, -0.5833, -0.1006, -0.806, -0.5833, -0.4708, 0.4291, -0.7708, -0.4708, 0.4291, -0.7708, -0.4708, 0.4291, -0.7708, -0.6451, 0.1416, -0.7509, -0.6451, 0.1416, -0.7509, -0.6451, 0.1416, -0.7509, -0.6541, -0.1204, -0.7468, -0.6541, -0.1204, -0.7468, -0.6541, -0.1204, -0.7468, 0.09261, 0.8551, -0.5102, 0.09261, 0.8551, -0.5102, 0.09261, 0.8551, -0.5102, 0.9046, -0.06486, -0.4213, 0.9046, -0.06486, -0.4213, 0.9046, -0.06489, -0.4214, -4.486e-05, 6.637e-05, 1.0, -5.644e-06, 1.45e-05, 1.0, -7.561e-06, -5.817e-06, 1.0, -4.301e-06, 2.571e-05, 1.0, -1.635e-05, 1.242e-05, 1.0, -4.486e-05, 6.637e-05, 1.0, -1.02e-05, 1.869e-05, 1.0, 4.318e-06, -3.893e-07, 1.0, -4.301e-06, 2.571e-05, 1.0, 3.583e-05, -4.595e-05, 1.0, 1.387e-05, 2.553e-05, 1.0, -1.02e-05, 1.869e-05, 1.0, -7.561e-06, -5.817e-06, 1.0, 1.56e-05, 2.51e-05, 1.0, 3.583e-05, -4.595e-05, 1.0, -1.02e-05, 1.869e-05, 1.0, -4.301e-06, 2.571e-05, 1.0, -4.486e-05, 6.637e-05, 1.0, -4.486e-05, 6.637e-05, 1.0, -7.561e-06, -5.817e-06, 1.0, 3.583e-05, -4.595e-05, 1.0, 3.583e-05, -4.595e-05, 1.0, -1.02e-05, 1.869e-05, 1.0, -4.486e-05, 6.637e-05, 1.0, 5.139e-05, 8.366e-05, 1.0, -2.533e-05, 7.693e-05, 1.0, 4.512e-05, 5.769e-05, 1.0, 1.539e-06, -9.049e-06, 1.0, -5.579e-05, 4.115e-05, 1.0, 5.139e-05, 8.366e-05, 1.0, -3.303e-05, -1.904e-05, 1.0, 3.814e-06, 9.435e-06, 1.0, 1.539e-06, -9.049e-06, 1.0, -6.913e-05, 2.921e-06, 1.0, 1.018e-05, 7.254e-06, 1.0, -3.303e-05, -1.904e-05, 1.0, 4.512e-05, 5.769e-05, 1.0, 7.077e-06, 2.236e-05, 1.0, -6.913e-05, 2.921e-06, 1.0, 1.539e-06, -9.049e-06, 1.0, 5.139e-05, 8.366e-05, 1.0, 4.512e-05, 5.769e-05, 1.0, -6.913e-05, 2.921e-06, 1.0, -3.303e-05, -1.904e-05, 1.0, 1.539e-06, -9.049e-06, 1.0, -6.913e-05, 2.921e-06, 1.0, 1.539e-06, -9.049e-06, 1.0, 4.512e-05, 5.769e-05, 1.0, 5.008e-05, -4.001e-06, 1.0, 5.455e-05, -2.088e-05, 1.0, -7.078e-07, 1.647e-05, 1.0, -4.68e-06, 2.305e-05, 1.0, -3.177e-05, 1.686e-05, 1.0, 5.008e-05, -4.001e-06, 1.0, -8.275e-06, 1.052e-06, 1.0, -3.81e-07, 4.007e-05, 1.0, -4.68e-06, 2.305e-05, 1.0, 7.221e-06, -1.166e-06, 1.0, 2.845e-05, 6.154e-06, 1.0, 7.3e-06, 3.594e-05, 1.0, 7.3e-06, 3.594e-05, 1.0, -8.275e-06, 1.052e-06, 1.0, -4.68e-06, 2.305e-05, 1.0, -4.68e-06, 2.305e-05, 1.0, 5.008e-05, -4.001e-06, 1.0, -7.078e-07, 1.647e-05, 1.0, -7.078e-07, 1.647e-05, 1.0, 3.315e-06, 3.423e-06, 1.0, 7.221e-06, -1.166e-06, 1.0, 7.221e-06, -1.166e-06, 1.0, 7.3e-06, 3.594e-05, 1.0, -4.68e-06, 2.305e-05, 1.0, -7.078e-07, 1.647e-05, 1.0, 7.221e-06, -1.166e-06, 1.0, -4.68e-06, 2.305e-05, 1.0, -1.433e-05, 4.9e-06, 1.0, 7.222e-05, 3.17e-05, 1.0, -5.577e-05, -2.482e-05, 1.0, 6.513e-07, -6.565e-05, 1.0, -4.603e-06, 8.893e-06, 1.0, -1.433e-05, 4.9e-06, 1.0, 3.216e-05, 4.333e-05, 1.0, -8.074e-06, 1.484e-06, 1.0, 6.513e-07, -6.565e-05, 1.0, 6.502e-05, 5.684e-05, 1.0, -8.009e-08, 1.537e-05, 1.0, 3.216e-05, 4.333e-05, 1.0, 6.513e-07, -6.565e-05, 1.0, -1.433e-05, 4.9e-06, 1.0, -5.577e-05, -2.482e-05, 1.0, -5.577e-05, -2.482e-05, 1.0, 6.502e-05, 5.684e-05, 1.0, 3.216e-05, 4.333e-05, 1.0, 3.216e-05, 4.333e-05, 1.0, 6.513e-07, -6.565e-05, 1.0, -5.577e-05, -2.482e-05, 1.0, 0.4493, -0.7351, -0.5077, 0.4493, -0.7351, -0.5077, 0.4493, -0.7351, -0.5077, 0.1962, -0.6908, -0.696, 0.1962, -0.6908, -0.696, 0.1962, -0.6908, -0.696, 0.4949, -0.53, -0.6886, 0.4949, -0.53, -0.6886, 0.4949, -0.53, -0.6886, 0.3538, -0.5789, -0.7346, 0.3538, -0.5789, -0.7346, 0.3538, -0.5789, -0.7346, -0.3622, -0.5237, -0.7711, -0.3622, -0.5237, -0.7711, -0.3622, -0.5237, -0.7711, 0.1955, -0.6121, -0.7662, 0.1955, -0.6121, -0.7662, 0.1955, -0.6121, -0.7662, -0.06885, -0.551, -0.8316, -0.06885, -0.551, -0.8316, -0.06885, -0.551, -0.8316, -0.3848, -0.5711, -0.7251, -0.3848, -0.5711, -0.7251, -0.3848, -0.5711, -0.7251, -0.6201, -0.3256, -0.7138, -0.6201, -0.3256, -0.7138, -0.6201, -0.3256, -0.7138, -0.4823, -0.4304, -0.763, -0.4823, -0.4304, -0.763, -0.4823, -0.4304, -0.763, -0.6551, -0.04844, -0.7539, -0.6551, -0.04844, -0.7539, -0.6551, -0.04844, -0.7539, -0.6369, 0.1796, -0.7498, -0.6369, 0.1796, -0.7498, -0.6369, 0.1796, -0.7498, -0.6282, 0.06059, -0.7757, -0.6282, 0.06059, -0.7757, -0.6282, 0.06059, -0.7757, -0.2156, 0.6176, -0.7564, -0.2156, 0.6176, -0.7564, -0.2156, 0.6176, -0.7564, -0.475, 0.4255, -0.7703, -0.475, 0.4255, -0.7703, -0.475, 0.4255, -0.7703, -0.3352, 0.5007, -0.7981, -0.3352, 0.5007, -0.7981, -0.3352, 0.5007, -0.7981, 0.363, 0.5688, -0.738, 0.363, 0.5688, -0.738, 0.363, 0.5688, -0.738, -0.1385, 0.5912, -0.7945, -0.1385, 0.5912, -0.7945, -0.1385, 0.5912, -0.7945, 0.06045, 0.5578, -0.8278, 0.06045, 0.5578, -0.8278, 0.06045, 0.5578, -0.8278, 0.6659, 0.3493, -0.6592, 0.6659, 0.3493, -0.6592, 0.6659, 0.3493, -0.6592, 0.5379, 0.4829, -0.691, 0.5379, 0.4829, -0.691, 0.5379, 0.4829, -0.691, 0.5728, 0.4258, -0.7005, 0.5728, 0.4258, -0.7005, 0.5728, 0.4258, -0.7005, 0.71, -0.1346, -0.6913, 0.71, -0.1346, -0.6913, 0.71, -0.1346, -0.6913, 0.7679, 0.1219, -0.6289, 0.7679, 0.1219, -0.6289, 0.7679, 0.1219, -0.6289, 0.7117, -0.05125, -0.7006, 0.7117, -0.05125, -0.7006, 0.7117, -0.05125, -0.7006])] * 3)])

# ---- objects
ob_empty = bpy.data.objects.new('Empty', None)
ob_logo_terrain = bpy.data.objects.new('logo_terrain', me_plane)

# ---- transforms, parenting, visibility, modifiers, constraints
ob_empty.location = (0.0, 0.0, 0.0)
ob_empty.empty_display_type = 'IMAGE'
ob_empty.empty_display_size = 5.0
ob_logo_terrain.location = (0.0, 0.0, 0.0)

# ---- collection membership
col_collection.objects.link(ob_empty)
col_collection.objects.link(ob_logo_terrain)

# ---- scene / render settings (as saved in the file)
scene.frame_start = 1; scene.frame_end = 250; scene.frame_set(0)
scene.render.engine = 'BLENDER_EEVEE_NEXT'
scene.render.film_transparent = True
scene.cycles.sampling_pattern = 'TABULATED_SOBOL'
scene.view_settings.view_transform = 'Filmic'
bpy.context.view_layer.update()

# ---- added for rendering (the .blend has no active camera and no usable light): camera, sun
cam_auto = bpy.data.cameras.new('AutoCamera')
cam_auto.lens = 50.0
cam_auto.sensor_width = 36.0
cam_auto.clip_end = 1000.0
ob_auto_camera = bpy.data.objects.new('AutoCamera', cam_auto)
scene.collection.objects.link(ob_auto_camera)
ob_auto_camera.location = (6.66789, -7.98998, 4.05858)
ob_auto_camera.rotation_euler = (1.09748, -7.21219e-08, 0.694738)
scene.camera = ob_auto_camera
light_auto_sun = bpy.data.lights.new('AutoSun', 'SUN')
light_auto_sun.energy = 3.0
light_auto_sun.angle = 0.0523599
ob_auto_sun = bpy.data.objects.new('AutoSun', light_auto_sun)
scene.collection.objects.link(ob_auto_sun)
ob_auto_sun.rotation_euler = (0.872665, 0.174533, 0.523599)
bpy.context.view_layer.update()
